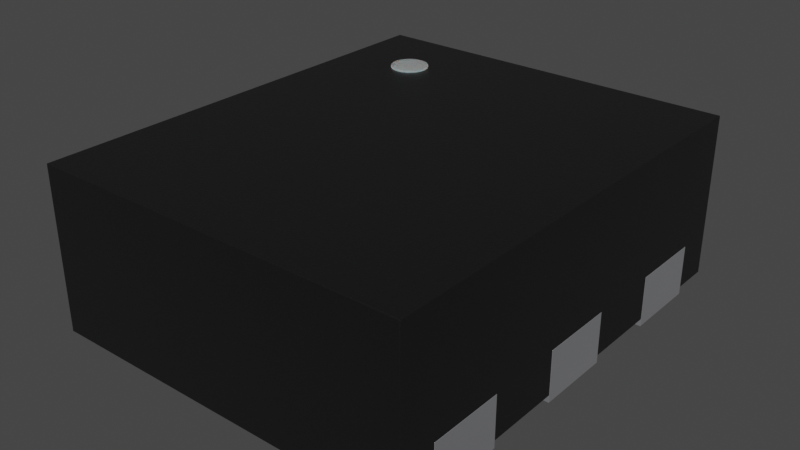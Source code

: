 # Source: WE_DFN1210-6.blend  (saved by Blender 4.1.23; exported with 4.5.12 LTS)
import bpy
from mathutils import Matrix  # noqa: F401  (used for matrix-valued properties, if any)

bpy.ops.wm.read_factory_settings(use_empty=True)
scene = bpy.context.scene
scene.name = 'Scene'

# ---- collections
col_collection = bpy.data.collections.new('Collection'); scene.collection.children.link(col_collection)

# ---- materials (node trees are filled in below, after node groups)
mat_metal_pins = bpy.data.materials.new('metal_pins')
mat_metal_pins.use_transparent_shadow = False
mat_metal_pins.preview_render_type = 'CUBE'
mat_white_markings = bpy.data.materials.new('white_markings')
mat_white_markings.use_transparent_shadow = False
mat_white_markings.preview_render_type = 'FLAT'
mat_plastic_chip = bpy.data.materials.new('plastic_chip')
mat_plastic_chip.use_transparent_shadow = False
mat_plastic_chip.preview_render_type = 'CUBE'

# ---- material node trees
mat_metal_pins.use_nodes = True; mat_metal_pins.node_tree.nodes.clear()
_N = mat_metal_pins.node_tree.nodes; _L = mat_metal_pins.node_tree.links
n0 = _N.new('ShaderNodeMapping'); n0.name = 'Mapping'; n0.location = (-1447, -91)
n0.inputs[3].default_value = (4.8, 1.2, 1.1)
n1 = _N.new('ShaderNodeBsdfPrincipled'); n1.name = 'Principled BSDF'; n1.location = (-560, 254)
n1.distribution = 'GGX'
n1.subsurface_method = 'BURLEY'
n1.inputs[1].default_value = 0.7818
n1.inputs[2].default_value = 0.2886
n1.inputs[3].default_value = 1.45
n1.inputs[13].default_value = 0.0
n1.inputs[27].default_value = (0.0, 0.0, 0.0, 1.0)
n1.inputs[28].default_value = 1.0
n2 = _N.new('ShaderNodeOutputMaterial'); n2.name = 'Material Output.002'; n2.location = (-205, 253)
n2.width = 213
n3 = _N.new('ShaderNodeTexNoise'); n3.name = 'Noise Texture.002'; n3.location = (-1228, -73)
n3.inputs[2].default_value = 0.1
n3.inputs[3].default_value = 7.0
n3.inputs[4].default_value = 0.6
n3.inputs[8].default_value = 0.4
n4 = _N.new('ShaderNodeTexCoord'); n4.name = 'Texture Coordinate'; n4.location = (-1636, -116)
n5 = _N.new('ShaderNodeMix'); n5.name = 'Mix.001'; n5.location = (-921, 45)
n5.data_type = 'RGBA'
n5.inputs[6].default_value = (0.9398, 0.9547, 1.0, 1.0)
n5.inputs[7].default_value = (0.13, 0.1259, 0.1359, 1.0)
n6 = _N.new('ShaderNodeBump'); n6.name = 'Bump.001'; n6.location = (-1001, -227)
n6.inputs[0].default_value = 0.05
n6.inputs[1].default_value = 0.01
n6.inputs[2].default_value = 1.0
_L.new(n1.outputs[0], n2.inputs[0])
_L.new(n3.outputs[0], n6.inputs[3])
_L.new(n0.outputs[0], n3.inputs[0])
_L.new(n3.outputs[0], n5.inputs[0])
_L.new(n4.outputs[3], n0.inputs[0])
_L.new(n5.outputs[2], n1.inputs[0])
_L.new(n6.outputs[0], n1.inputs[5])
n2.is_active_output = True
mat_white_markings.use_nodes = True; mat_white_markings.node_tree.nodes.clear()
_N = mat_white_markings.node_tree.nodes; _L = mat_white_markings.node_tree.links
n0 = _N.new('ShaderNodeOutputMaterial'); n0.name = 'Material Output'; n0.location = (300, 300)
n1 = _N.new('ShaderNodeBsdfPrincipled'); n1.name = 'Principled BSDF'; n1.location = (-34, 272)
n1.distribution = 'GGX'
n1.subsurface_method = 'BURLEY'
n1.inputs[1].default_value = 0.02
n1.inputs[2].default_value = 0.4636
n1.inputs[3].default_value = 1.4
n1.inputs[8].default_value = 1.0
n1.inputs[10].default_value = 0.3682
n1.inputs[13].default_value = 0.6591
n1.inputs[18].default_value = 0.2318
n1.inputs[20].default_value = 0.6709
n1.inputs[24].default_value = 0.1191
n1.inputs[27].default_value = (0.0, 0.0, 0.0, 1.0)
n1.inputs[28].default_value = 1.0
n2 = _N.new('ShaderNodeMapping'); n2.name = 'Mapping'; n2.location = (-1010, 265)
n2.inputs[3].default_value = (3.0, 1.0, 1.0)
n3 = _N.new('ShaderNodeTexCoord'); n3.name = 'Texture Coordinate'; n3.location = (-1250, 180)
n4 = _N.new('ShaderNodeBump'); n4.name = 'Bump'; n4.location = (-376, -99)
n4.inputs[0].default_value = 0.05
n4.inputs[1].default_value = 1.0
n4.inputs[2].default_value = 1.0
n5 = _N.new('ShaderNodeTexNoise'); n5.name = 'Noise Texture'; n5.location = (-662, 176)
n5.inputs[2].default_value = 88.0
n5.inputs[3].default_value = 10.8
n5.inputs[4].default_value = 0.9167
n5.inputs[8].default_value = 1.6
n6 = _N.new('ShaderNodeValToRGB'); n6.name = 'ColorRamp'; n6.location = (-354, 186)
while len(n6.color_ramp.elements) > 1: n6.color_ramp.elements.remove(n6.color_ramp.elements[-1])
n6.color_ramp.elements[0].position = 0.0; n6.color_ramp.elements[0].color = (0.2596, 0.2596, 0.2596, 1.0)
_e = n6.color_ramp.elements.new(1.0); _e.color = (0.6303, 0.6303, 0.6303, 1.0)
n7 = _N.new('ShaderNodeMix'); n7.name = 'Mix'; n7.location = (-204, 152)
n7.data_type = 'RGBA'
n7.inputs[0].default_value = 0.3682
n7.inputs[7].default_value = (0.2525, 0.2525, 0.2525, 1.0)
_L.new(n5.outputs[0], n6.inputs[0])
_L.new(n1.outputs[0], n0.inputs[0])
_L.new(n3.outputs[2], n2.inputs[0])
_L.new(n2.outputs[0], n5.inputs[0])
_L.new(n5.outputs[0], n4.inputs[3])
_L.new(n4.outputs[0], n1.inputs[5])
_L.new(n6.outputs[0], n7.inputs[6])
_L.new(n7.outputs[2], n1.inputs[0])
n0.is_active_output = True
mat_plastic_chip.use_nodes = True; mat_plastic_chip.node_tree.nodes.clear()
_N = mat_plastic_chip.node_tree.nodes; _L = mat_plastic_chip.node_tree.links
n0 = _N.new('ShaderNodeBsdfPrincipled'); n0.name = 'Principled BSDF'; n0.location = (10, 300)
n0.distribution = 'GGX'
n0.subsurface_method = 'BURLEY'
n0.inputs[0].default_value = (0.009312, 0.009312, 0.009312, 1.0)
n0.inputs[1].default_value = 0.1372
n0.inputs[2].default_value = 0.3706
n0.inputs[3].default_value = 1.45
n0.inputs[27].default_value = (0.0, 0.0, 0.0, 1.0)
n0.inputs[28].default_value = 1.0
n1 = _N.new('ShaderNodeOutputMaterial'); n1.name = 'Material Output'; n1.location = (300, 300)
n2 = _N.new('ShaderNodeTexNoise'); n2.name = 'Noise Texture'; n2.location = (-893, 54)
n2.inputs[2].default_value = 200.0
n2.inputs[3].default_value = 3.6
n2.inputs[4].default_value = 0.8375
n3 = _N.new('ShaderNodeBump'); n3.name = 'Bump'; n3.location = (-604, -53)
n3.inputs[0].default_value = 0.08
n3.inputs[1].default_value = 1.0
n3.inputs[2].default_value = 1.0
_L.new(n0.outputs[0], n1.inputs[0])
_L.new(n2.outputs[0], n3.inputs[3])
_L.new(n3.outputs[0], n0.inputs[5])
n1.is_active_output = True

# ---- world
world_world = bpy.data.worlds.new('World'); scene.world = world_world
world_world.use_nodes = True; world_world.node_tree.nodes.clear()
_N = world_world.node_tree.nodes; _L = world_world.node_tree.links
n0 = _N.new('ShaderNodeOutputWorld'); n0.name = 'World Output'; n0.location = (300, 300)
n1 = _N.new('ShaderNodeBackground'); n1.name = 'Background'; n1.location = (10, 300)
n1.inputs[0].default_value = (0.05088, 0.05088, 0.05088, 1.0)
_L.new(n1.outputs[0], n0.inputs[0])
n0.is_active_output = True
world_world.color = (0.05088, 0.05088, 0.05088)
world_world.use_sun_shadow = False
world_world.sun_shadow_jitter_overblur = 0.0

# ---- meshes
me_shape_9_indexedfaceset_002 = bpy.data.meshes.new('SHAPE_9_IndexedFaceSet.002')
me_shape_9_indexedfaceset_002.from_pydata([(-0.06786, 0.4059, 0.0), (-0.1561, 0.4941, 0.135), (-0.1603, 0.4973, 0.135), (-0.1561, 0.4941, 0.0), (-0.1603, 0.4973, 0.0), (-0.1651, 0.4993, 0.0), (-0.1703, 0.5, 0.0), (-0.062, 0.3917, 0.135), (-0.062, 0.3917, 0.0), (-0.06268, 0.3969, 0.0), (-0.06468, 0.4017, 0.0), (-0.072, 0.3027, 0.0), (-0.062, 0.32, 0.0), (-0.06468, 0.31, 0.0), (-0.072, 0.3027, 0.135), (-0.06468, 0.4017, 0.135), (-0.1651, 0.4993, 0.135), (-0.082, 0.3, 0.0), (-0.5, 0.5, 0.135), (-0.5, 0.5, 0.0), (-0.5, 0.3, 0.0), (0.17, -0.1, 0.135), (0.1527, -0.09, 0.0), (0.16, -0.09732, 0.0), (0.16, 0.09732, 0.135), (0.16, 0.09732, 0.0), (0.1527, 0.09, 0.135), (0.5, -0.1, 0.135), (0.15, -0.08, 0.0), (0.17, -0.1, 0.0), (0.5, -0.1, 0.0), (0.17, 0.1, 0.0), (0.1527, 0.09, 0.0), (0.15, 0.08, 0.0), (0.15, -0.08, 0.135), (0.5, 0.1, 0.0), (-0.17, 0.1, 0.0), (-0.17, -0.1, 0.0), (-0.5, -0.1, 0.0), (-0.5, -0.1, 0.135), (-0.1527, -0.09, 0.135), (-0.16, -0.09732, 0.135), (-0.16, 0.09732, 0.0), (-0.1527, 0.09, 0.0), (-0.1527, -0.09, 0.0), (-0.16, -0.09732, 0.0), (-0.15, 0.08, 0.0), (-0.15, -0.08, 0.0), (-0.5, 0.1, 0.0), (0.17, 0.5, 0.0), (0.16, 0.4973, 0.0), (0.1527, 0.49, 0.0), (0.1527, 0.31, 0.0), (0.16, 0.3027, 0.0), (0.17, 0.3, 0.0), (0.15, 0.48, 0.135), (0.15, 0.48, 0.0), (0.15, 0.32, 0.135), (0.15, 0.32, 0.0), (0.5, 0.5, 0.0), (0.5, 0.5, 0.135), (0.5, 0.3, 0.0), (0.16, -0.4973, 0.0), (0.15, -0.32, 0.135), (0.15, -0.32, 0.0), (0.15, -0.48, 0.0), (0.17, -0.5, 0.0), (0.5, -0.5, 0.0), (0.5, -0.3, 0.0), (0.17, -0.3, 0.0), (0.5, -0.3, 0.135), (0.15, -0.48, 0.135), (0.1527, -0.49, 0.0), (0.16, -0.3027, 0.135), (0.1527, -0.31, 0.0), (0.16, -0.3027, 0.0), (-0.15, -0.32, 0.0), (-0.1527, -0.31, 0.0), (-0.16, -0.3027, 0.0), (-0.16, -0.4973, 0.0), (-0.5, -0.3, 0.0), (-0.17, -0.3, 0.0), (-0.5, -0.5, 0.0), (-0.15, -0.32, 0.135), (-0.16, -0.4973, 0.135), (-0.17, -0.3, 0.135), (-0.17, -0.5, 0.0), (-0.1527, -0.49, 0.0), (-0.15, -0.48, 0.0), (-0.3408, 0.4288, 0.455), (-0.3068, 0.4495, 0.455), (-0.2592, 0.4288, 0.455), (-0.2529, 0.4167, 0.455), (-0.251, 0.3898, 0.455), (-0.3365, 0.3659, 0.455), (-0.3444, 0.377, 0.455), (-0.349, 0.3898, 0.455), (-0.3499, 0.4034, 0.455), (-0.3316, 0.4388, 0.455), (-0.3199, 0.4459, 0.455), (-0.2556, 0.377, 0.455), (-0.2932, 0.4495, 0.455), (-0.3, 0.35, 0.455), (-0.2865, 0.3519, 0.455), (-0.2501, 0.4034, 0.455), (-0.274, 0.3573, 0.455), (-0.2635, 0.3659, 0.455), (0.5, 0.3, 0.135), (-0.082, 0.3, 0.135), (-0.06468, 0.31, 0.135), (-0.06268, 0.3969, 0.135), (-0.06786, 0.4059, 0.135), (-0.1703, 0.5, 0.135), (-0.062, 0.32, 0.135), (-0.5, 0.3, 0.135), (-0.15, -0.48, 0.135), (-0.16, -0.3027, 0.135), (-0.5, -0.3, 0.135), (-0.5, -0.5, 0.135), (0.15, 0.08, 0.135), (0.5, 0.1, 0.135), (-0.2684, 0.4388, 0.405), (0.1527, 0.31, 0.135), (0.16, 0.4973, 0.135), (0.1527, 0.49, 0.135), (-0.2592, 0.4288, 0.405), (-0.2529, 0.4167, 0.405), (-0.2501, 0.4034, 0.405), (-0.3444, 0.377, 0.405), (0.17, 0.3, 0.135), (-0.349, 0.3898, 0.405), (-0.15, -0.08, 0.135), (-0.5, 0.1, 0.135), (0.5, -0.5, 0.135), (0.17, -0.5, 0.135), (-0.3135, 0.3519, 0.405), (0.17, -0.3, 0.135), (-0.3, 0.35, 0.405), (-0.3365, 0.3659, 0.405), (-0.17, -0.1, 0.135), (-0.326, 0.3573, 0.405), (-0.3471, 0.4167, 0.405), (-0.3499, 0.4034, 0.405), (-0.3316, 0.4388, 0.405), (-0.3408, 0.4288, 0.405), (0.16, -0.4973, 0.135), (0.1527, -0.49, 0.135), (0.1527, -0.31, 0.135), (0.1527, -0.09, 0.135), (0.16, -0.09732, 0.135), (-0.3199, 0.4459, 0.405), (-0.3068, 0.4495, 0.405), (-0.2801, 0.4459, 0.405), (0.17, 0.1, 0.135), (-0.2932, 0.4495, 0.405), (-0.251, 0.3898, 0.405), (0.17, 0.5, 0.135), (-0.2865, 0.3519, 0.405), (0.16, 0.3027, 0.135), (-0.1527, -0.31, 0.135), (-0.274, 0.3573, 0.405), (-0.17, -0.5, 0.135), (-0.1527, -0.49, 0.135), (-0.2635, 0.3659, 0.405), (-0.17, 0.1, 0.135), (-0.16, 0.09732, 0.135), (-0.1527, 0.09, 0.135), (-0.15, 0.08, 0.135), (-0.2556, 0.377, 0.405), (-0.2684, 0.4388, 0.455), (-0.2801, 0.4459, 0.455), (-0.3471, 0.4167, 0.455), (-0.326, 0.3573, 0.455), (-0.3135, 0.3519, 0.455), (-0.1561, 0.4941, 0.135), (-0.1603, 0.4973, 0.135), (-0.062, 0.3917, 0.135), (-0.072, 0.3027, 0.135), (-0.06468, 0.4017, 0.135), (-0.1651, 0.4993, 0.135), (-0.5, 0.5, 0.135), (0.17, -0.1, 0.135), (0.16, 0.09732, 0.135), (0.1527, 0.09, 0.135), (0.5, -0.1, 0.135), (0.15, -0.08, 0.135), (-0.5, -0.1, 0.135), (-0.1527, -0.09, 0.135), (-0.16, -0.09732, 0.135), (0.15, 0.48, 0.135), (0.15, 0.32, 0.135), (0.5, 0.5, 0.135), (0.15, -0.32, 0.135), (0.5, -0.3, 0.135), (0.15, -0.48, 0.135), (0.16, -0.3027, 0.135), (-0.15, -0.32, 0.135), (-0.16, -0.4973, 0.135), (-0.17, -0.3, 0.135), (-0.1561, 0.4941, 0.02), (-0.1603, 0.4973, 0.02), (-0.1651, 0.4993, 0.02), (-0.1703, 0.5, 0.02), (-0.06786, 0.4059, 0.02), (-0.06268, 0.3969, 0.02), (-0.06468, 0.4017, 0.02), (-0.082, 0.3, 0.02), (-0.072, 0.3027, 0.02), (-0.06468, 0.31, 0.02), (-0.17, 0.1, 0.02), (-0.1527, 0.09, 0.02), (-0.15, -0.08, 0.02), (-0.1527, -0.09, 0.02), (-0.5, -0.1, 0.02), (-0.5, -0.3, 0.02), (-0.17, -0.3, 0.02), (-0.1527, -0.31, 0.02), (-0.16, -0.3027, 0.02), (-0.15, -0.48, 0.02), (-0.17, -0.5, 0.02), (-0.16, -0.4973, 0.02), (0.5, -0.6, 0.02), (0.5, -0.5, 0.02), (0.16, -0.4973, 0.02), (0.15, -0.32, 0.02), (0.16, -0.3027, 0.02), (0.1527, -0.31, 0.02), (0.5, -0.3, 0.02), (0.1527, -0.09, 0.02), (0.16, -0.09732, 0.02), (0.16, 0.09732, 0.02), (0.5, 0.1, 0.02), (0.1527, 0.31, 0.02), (0.15, 0.48, 0.02), (0.5, -0.1, 0.02), (0.5, -0.6, 0.45), (0.5, 0.6, 0.02), (0.5, 0.5, 0.02), (0.5, 0.3, 0.135), (-0.5, -0.6, 0.45), (-0.5, 0.5, 0.02), (-0.5, 0.6, 0.02), (-0.5, -0.6, 0.02), (-0.5, 0.1, 0.02), (-0.5, 0.3, 0.02), (-0.5, 0.6, 0.45), (-0.082, 0.3, 0.135), (-0.06468, 0.31, 0.135), (-0.06268, 0.3969, 0.135), (-0.06786, 0.4059, 0.135), (-0.1703, 0.5, 0.135), (-0.062, 0.32, 0.135), (-0.5, 0.3, 0.135), (-0.15, -0.48, 0.135), (-0.16, -0.3027, 0.135), (-0.5, -0.3, 0.135), (-0.15, -0.32, 0.02), (-0.5, -0.5, 0.02), (-0.5, -0.5, 0.135), (0.15, -0.08, 0.02), (0.15, 0.08, 0.135), (0.5, 0.1, 0.135), (0.17, -0.1, 0.02), (0.1527, 0.31, 0.135), (0.16, 0.4973, 0.135), (0.1527, 0.49, 0.135), (0.15, 0.32, 0.02), (0.17, 0.5, 0.02), (0.5, 0.3, 0.02), (0.17, 0.3, 0.02), (0.17, 0.3, 0.135), (-0.15, 0.08, 0.02), (-0.15, -0.08, 0.135), (-0.5, 0.1, 0.135), (0.5, -0.5, 0.135), (0.17, -0.5, 0.135), (0.17, -0.3, 0.02), (0.17, -0.3, 0.135), (-0.17, -0.1, 0.02), (-0.16, -0.09732, 0.02), (-0.17, -0.1, 0.135), (-0.062, 0.3917, 0.02), (-0.062, 0.32, 0.02), (0.15, -0.48, 0.02), (0.1527, -0.49, 0.02), (0.17, -0.5, 0.02), (0.16, -0.4973, 0.135), (0.1527, -0.49, 0.135), (0.1527, -0.31, 0.135), (0.1527, -0.09, 0.135), (0.16, -0.09732, 0.135), (0.17, 0.1, 0.02), (0.1527, 0.09, 0.02), (0.15, 0.08, 0.02), (0.17, 0.1, 0.135), (0.16, 0.4973, 0.02), (0.1527, 0.49, 0.02), (0.17, 0.5, 0.135), (0.16, 0.3027, 0.02), (0.16, 0.3027, 0.135), (-0.1527, -0.31, 0.135), (-0.1527, -0.49, 0.02), (-0.17, -0.5, 0.135), (-0.1527, -0.49, 0.135), (-0.16, 0.09732, 0.02), (-0.17, 0.1, 0.135), (-0.16, 0.09732, 0.135), (-0.1527, 0.09, 0.135), (-0.15, 0.08, 0.135), (0.5, 0.6, 0.45)], [], [(5, 6, 112, 16), (23, 29, 21, 149), (110, 7, 8, 9), (148, 34, 28, 22), (9, 10, 15, 110), (10, 0, 111, 15), (14, 108, 17, 11), (11, 13, 109, 14), (13, 12, 113, 109), (8, 7, 113, 12), (101, 170, 152, 154), (31, 35, 30, 29, 23, 22, 28, 33, 32, 25), (103, 102, 137, 157), (27, 120, 153, 24, 26, 119, 34, 148, 149, 21), (108, 114, 20, 17), (6, 19, 18, 112), (114, 18, 19, 20), (24, 153, 31, 25), (22, 23, 149, 148), (25, 32, 26, 24), (32, 33, 119, 26), (166, 167, 46, 43), (39, 139, 41, 40, 131, 167, 166, 165, 164, 132), (33, 28, 34, 119), (37, 38, 48, 36, 42, 43, 46, 47, 44, 45), (65, 71, 63, 64), (153, 120, 35, 31), (120, 27, 30, 35), (29, 30, 27, 21), (42, 36, 164, 165), (43, 42, 165, 166), (45, 44, 40, 41), (41, 139, 37, 45), (37, 139, 39, 38), (44, 47, 131, 40), (50, 51, 124, 123), (38, 39, 132, 48), (107, 60, 156, 123, 124, 55, 57, 122, 158, 129), (49, 59, 61, 54, 53, 52, 58, 56, 51, 50), (131, 47, 46, 167), (164, 36, 48, 132), (123, 156, 49, 50), (51, 56, 55, 124), (122, 57, 58, 52), (52, 53, 158, 122), (72, 62, 145, 146), (170, 169, 121, 152), (53, 54, 129, 158), (134, 133, 70, 136, 73, 147, 63, 71, 146, 145), (68, 67, 66, 62, 72, 65, 64, 74, 75, 69), (57, 55, 56, 58), (156, 60, 59, 49), (60, 107, 61, 59), (61, 107, 129, 54), (85, 117, 118, 161, 84, 162, 115, 83, 159, 116), (80, 81, 78, 77, 76, 88, 87, 79, 86, 82), (67, 133, 134, 66), (133, 67, 68, 70), (68, 69, 136, 70), (146, 71, 65, 72), (62, 66, 134, 145), (74, 64, 63, 147), (95, 96, 130, 128), (73, 136, 69, 75), (75, 74, 147, 73), (77, 78, 116, 159), (159, 83, 76, 77), (89, 98, 143, 144), (79, 87, 162, 84), (96, 97, 142, 130), (78, 81, 85, 116), (84, 161, 86, 79), (87, 88, 115, 162), (100, 106, 163, 168), (80, 117, 85, 81), (118, 117, 80, 82), (161, 118, 82, 86), (88, 76, 83, 115), (6, 5, 4, 3, 0, 10, 9, 8, 12, 13, 11, 17, 20, 19), (2, 1, 3, 4), (4, 5, 16, 2), (235, 239, 242, 221), (91, 92, 126, 125), (97, 171, 141, 142), (102, 103, 105, 106, 100, 93, 104, 92, 91, 169, 170, 101, 90, 99, 98, 89, 171, 97, 96, 95, 94, 172, 173), (234, 184, 261, 231, 268, 238, 191, 237, 236, 309, 235, 221, 222, 274, 193, 227), (169, 91, 125, 121), (98, 99, 150, 143), (137, 135, 140, 138, 128, 130, 142, 141, 144, 143, 150, 151, 154, 152, 121, 125, 126, 127, 155, 168, 163, 160, 157), (106, 105, 160, 163), (105, 103, 157, 160), (171, 89, 144, 141), (102, 173, 135, 137), (104, 93, 155, 127), (172, 94, 138, 140), (268, 269, 270, 238), (93, 100, 168, 155), (173, 172, 140, 135), (94, 95, 128, 138), (214, 255, 258, 257, 242, 239, 245, 241, 240, 180, 252, 244, 243, 273, 186, 213), (245, 309, 236, 241), (99, 90, 151, 150), (281, 282, 251, 176), (112, 18, 114, 108, 14, 109, 113, 7, 110, 15, 111, 1, 2, 16), (250, 202, 201, 179), (92, 104, 127, 126), (196, 253, 303, 197, 302, 258, 255, 198, 254, 300), (246, 206, 244, 252), (202, 250, 180, 240), (199, 203, 249, 174), (218, 253, 196, 256), (286, 287, 194, 192, 288, 195, 277, 193, 274, 275), (302, 219, 257, 258), (214, 215, 198, 255), (185, 259, 293, 260), (231, 261, 294, 291), (184, 234, 262, 181), (190, 266, 233, 189), (237, 191, 297, 267), (243, 209, 305, 273), (271, 211, 272, 308), (286, 223, 284, 287), (186, 280, 278, 213), (278, 279, 212, 211, 271, 210, 304, 209, 243, 244, 206, 207, 208, 282, 281, 204, 205, 203, 199, 200, 201, 202, 240, 241, 236, 237, 267, 295, 296, 233, 266, 232, 298, 269, 268, 231, 291, 230, 292, 293, 259, 228, 229, 262, 234, 227, 276, 225, 226, 224, 283, 284, 223, 285, 222, 221, 242, 257, 219, 220, 301, 218, 256, 216, 217, 215, 214, 213), (264, 297, 191, 238, 270, 299, 263, 190, 189, 265), (192, 194, 283, 224), (275, 274, 222, 285), (277, 276, 227, 193), (272, 211, 212, 187), (175, 200, 199, 174), (188, 279, 278, 280), (187, 212, 279, 188), (179, 201, 200, 175), (249, 203, 205, 178), (90, 101, 154, 151), (178, 205, 204, 248), (251, 282, 208, 247), (248, 204, 281, 176), (247, 208, 207, 177), (275, 285, 223, 286), (177, 207, 206, 246), (305, 209, 304, 306), (287, 284, 283, 194), (192, 224, 226, 288), (181, 262, 229, 290), (195, 225, 276, 277), (288, 226, 225, 195), (290, 229, 228, 289), (260, 293, 292, 183), (289, 228, 259, 185), (183, 292, 230, 182), (189, 233, 296, 265), (182, 230, 291, 294), (265, 296, 295, 264), (270, 269, 298, 299), (264, 295, 267, 297), (299, 298, 232, 263), (198, 215, 217, 254), (263, 232, 266, 190), (254, 217, 216, 300), (253, 218, 301, 303), (300, 216, 256, 196), (303, 301, 220, 197), (306, 304, 210, 307), (197, 220, 219, 302), (3, 1, 111, 0), (307, 210, 271, 308), (187, 188, 280, 186, 273, 305, 306, 307, 308, 272), (289, 185, 260, 183, 182, 294, 261, 184, 181, 290), (174, 249, 178, 248, 176, 251, 247, 177, 246, 252, 180, 250, 179, 175), (235, 309, 245, 239)])
me_shape_9_indexedfaceset_002.polygons.foreach_set('use_smooth', [True] * 171)
me_shape_9_indexedfaceset_002.polygons.foreach_set('material_index', [0, 0, 0, 0, 0, 0, 0, 0, 0, 0, 1, 0, 1, 0, 0, 0, 0, 0, 0, 0, 0, 0, 0, 0, 0, 0, 0, 0, 0, 0, 0, 0, 0, 0, 0, 0, 0, 0, 0, 0, 0, 0, 0, 0, 0, 0, 1, 0, 0, 0, 0, 0, 0, 0, 0, 0, 0, 0, 0, 0, 0, 0, 1, 0, 0, 0, 0, 1, 0, 1, 0, 0, 0, 1, 0, 0, 0, 0, 0, 0, 0, 2, 1, 1, 1, 2, 1, 1, 1, 1, 1, 1, 1, 1, 1, 2, 1, 1, 1, 2, 2, 1, 2, 0, 2, 1, 2, 2, 2, 2, 2, 2, 2, 2, 2, 2, 2, 2, 2, 2, 2, 2, 2, 2, 2, 2, 2, 2, 2, 2, 2, 2, 2, 2, 1, 2, 2, 2, 2, 2, 2, 2, 2, 2, 2, 2, 2, 2, 2, 2, 2, 2, 2, 2, 2, 2, 2, 2, 2, 2, 2, 2, 2, 2, 2, 0, 2, 2, 2, 2, 2])
_k = set([(0, 3), (0, 10), (1, 2), (1, 111), (2, 16), (3, 4), (4, 5), (5, 6), (6, 19), (7, 110), (7, 113), (8, 9), (8, 12), (9, 10), (11, 13), (11, 17), (12, 13), (14, 108), (14, 109), (15, 110), (15, 111), (16, 112), (17, 20), (18, 19), (18, 112), (18, 114), (19, 20), (20, 114), (21, 27), (21, 149), (22, 23), (22, 28), (23, 29), (24, 26), (24, 153), (25, 31), (25, 32), (26, 119), (27, 30), (27, 120), (28, 33), (29, 30), (30, 35), (31, 35), (32, 33), (34, 119), (34, 148), (35, 120), (36, 42), (36, 48), (37, 38), (37, 45), (38, 39), (38, 48), (39, 132), (39, 139), (40, 41), (40, 131), (41, 139), (42, 43), (43, 46), (44, 45), (44, 47), (46, 47), (48, 132), (49, 50), (49, 59), (50, 51), (51, 56), (52, 53), (52, 58), (53, 54), (54, 61), (55, 57), (55, 124), (56, 58), (57, 122), (59, 60), (59, 61), (60, 107), (60, 156), (61, 107), (62, 66), (62, 72), (63, 71), (63, 147), (64, 65), (64, 74), (65, 72), (66, 67), (67, 68), (67, 133), (68, 69), (68, 70), (69, 75), (70, 133), (70, 136), (71, 146), (73, 136), (73, 147), (74, 75), (76, 77), (76, 88), (77, 78), (78, 81), (79, 86), (79, 87), (80, 81), (80, 82), (80, 117), (82, 86), (82, 118), (83, 115), (83, 159), (84, 161), (84, 162), (85, 116), (85, 117), (87, 88), (89, 98), (89, 171), (90, 99), (90, 101), (91, 92), (91, 169), (92, 104), (93, 100), (93, 104), (94, 95), (94, 172), (95, 96), (96, 97), (97, 171), (98, 99), (100, 106), (101, 170), (102, 103), (102, 173), (103, 105), (105, 106), (107, 129), (108, 114), (109, 113), (115, 162), (116, 159), (117, 118), (118, 161), (120, 153), (121, 125), (121, 152), (122, 158), (123, 124), (123, 156), (125, 126), (126, 127), (127, 155), (128, 130), (128, 138), (129, 158), (130, 142), (131, 167), (132, 164), (133, 134), (134, 145), (135, 137), (135, 140), (137, 157), (138, 140), (141, 142), (141, 144), (143, 144), (143, 150), (145, 146), (148, 149), (150, 151), (151, 154), (152, 154), (155, 168), (157, 160), (160, 163), (163, 168), (164, 165), (165, 166), (166, 167), (169, 170), (172, 173), (174, 175), (174, 249), (175, 179), (176, 248), (176, 251), (177, 246), (177, 247), (178, 248), (178, 249), (179, 250), (180, 240), (180, 250), (180, 252), (181, 184), (181, 290), (182, 183), (182, 294), (183, 260), (184, 234), (184, 261), (185, 260), (185, 289), (186, 213), (186, 273), (186, 280), (187, 188), (187, 272), (188, 280), (189, 190), (189, 265), (190, 263), (191, 237), (191, 238), (191, 297), (192, 194), (192, 288), (193, 227), (193, 274), (193, 277), (194, 287), (195, 277), (195, 288), (196, 253), (196, 300), (197, 302), (197, 303), (198, 254), (198, 255), (199, 200), (199, 203), (200, 201), (201, 202), (202, 240), (203, 205), (204, 205), (204, 281), (206, 207), (206, 244), (207, 208), (208, 282), (209, 243), (209, 304), (210, 271), (210, 304), (211, 212), (211, 271), (212, 279), (213, 214), (213, 278), (214, 215), (214, 255), (215, 217), (216, 217), (216, 256), (218, 256), (218, 301), (219, 220), (219, 257), (220, 301), (221, 222), (221, 235), (221, 242), (222, 274), (222, 285), (223, 284), (223, 285), (224, 226), (224, 283), (225, 226), (225, 276), (227, 234), (227, 276), (228, 229), (228, 259), (229, 262), (230, 291), (230, 292), (231, 261), (231, 268), (231, 291), (232, 266), (232, 298), (233, 266), (233, 296), (234, 262), (235, 239), (235, 309), (236, 237), (236, 241), (236, 309), (237, 267), (238, 268), (238, 270), (239, 242), (239, 245), (240, 241), (241, 245), (242, 257), (243, 244), (243, 273), (244, 252), (245, 309), (246, 252), (247, 251), (253, 303), (254, 300), (255, 258), (257, 258), (258, 302), (259, 293), (261, 294), (263, 299), (264, 265), (264, 297), (267, 295), (268, 269), (269, 298), (270, 299), (272, 308), (273, 305), (274, 275), (275, 286), (278, 279), (281, 282), (283, 284), (286, 287), (289, 290), (292, 293), (295, 296), (305, 306), (306, 307), (307, 308)])
me_shape_9_indexedfaceset_002.attributes.new('sharp_edge', 'BOOLEAN', 'EDGE').data.foreach_set('value', [ (min(e.vertices), max(e.vertices)) in _k for e in me_shape_9_indexedfaceset_002.edges])
_uv = me_shape_9_indexedfaceset_002.uv_layers.new(name='UVMap')
_uv.uv.foreach_set('vector', [0.3972, 0.391, 0.3929, 0.391, 0.3929, 0.5035, 0.3972, 0.5035, 0.6681, 0.391, 0.6764, 0.391, 0.6764, 0.5035, 0.6681, 0.5035, 0.2339, 0.5035, 0.2382, 0.5035, 0.2382, 0.391, 0.2339, 0.391, 0.6397, 0.5035, 0.6313, 0.5035, 0.6313, 0.391, 0.6397, 0.391, 0.2339, 0.391, 0.2299, 0.391, 0.2299, 0.5035, 0.2339, 0.5035, 0.2299, 0.391, 0.2264, 0.391, 0.2264, 0.5035, 0.2299, 0.5035, 0.4748, 0.5035, 0.4664, 0.5035, 0.4664, 0.391, 0.4748, 0.391, 0.4748, 0.391, 0.4809, 0.391, 0.4809, 0.5035, 0.4748, 0.5035, 0.3063, 0.391, 0.298, 0.391, 0.298, 0.5035, 0.3063, 0.5035, 0.2382, 0.391, 0.2382, 0.5035, 0.298, 0.5035, 0.298, 0.391, 0.2905, 0.7702, 0.3014, 0.7702, 0.3014, 0.7285, 0.2905, 0.7285, 0.4813, 0.6764, 0.4813, 0.9514, 0.648, 0.9514, 0.648, 0.6764, 0.6458, 0.6681, 0.6397, 0.662, 0.6313, 0.6598, 0.498, 0.6598, 0.4897, 0.662, 0.4836, 0.6681, 0.296, 0.7702, 0.2848, 0.7702, 0.2848, 0.7285, 0.296, 0.7285, 0.648, 0.9514, 0.4813, 0.9514, 0.4813, 0.6764, 0.4836, 0.6681, 0.4897, 0.662, 0.498, 0.6598, 0.6313, 0.6598, 0.6397, 0.662, 0.6458, 0.6681, 0.648, 0.6764, 0.4664, 0.5035, 0.1181, 0.5035, 0.1181, 0.391, 0.4664, 0.391, 0.3929, 0.391, 0.1181, 0.391, 0.1181, 0.5035, 0.3929, 0.5035, 0.3147, 0.5035, 0.148, 0.5035, 0.148, 0.391, 0.3147, 0.391, 0.6681, 0.5035, 0.6764, 0.5035, 0.6764, 0.391, 0.6681, 0.391, 0.6397, 0.391, 0.6458, 0.391, 0.6458, 0.5035, 0.6397, 0.5035, 0.4836, 0.391, 0.4897, 0.391, 0.4897, 0.5035, 0.4836, 0.5035, 0.4897, 0.391, 0.498, 0.391, 0.498, 0.5035, 0.4897, 0.5035, 0.4897, 0.5035, 0.498, 0.5035, 0.498, 0.391, 0.4897, 0.391, 0.648, 0.1181, 0.648, 0.3931, 0.6458, 0.4014, 0.6397, 0.4075, 0.6313, 0.4098, 0.498, 0.4098, 0.4897, 0.4075, 0.4836, 0.4014, 0.4813, 0.3931, 0.4813, 0.1181, 0.498, 0.391, 0.6313, 0.391, 0.6313, 0.5035, 0.498, 0.5035, 0.648, 0.3931, 0.648, 0.1181, 0.4813, 0.1181, 0.4813, 0.3931, 0.4836, 0.4014, 0.4897, 0.4075, 0.498, 0.4098, 0.6313, 0.4098, 0.6397, 0.4075, 0.6458, 0.4014, 0.9647, 0.391, 0.9647, 0.5035, 0.8313, 0.5035, 0.8313, 0.391, 0.6764, 0.5035, 0.9514, 0.5035, 0.9514, 0.391, 0.6764, 0.391, 0.4813, 0.5035, 0.648, 0.5035, 0.648, 0.391, 0.4813, 0.391, 0.6764, 0.391, 0.9514, 0.391, 0.9514, 0.5035, 0.6764, 0.5035, 0.4014, 0.391, 0.3931, 0.391, 0.3931, 0.5035, 0.4014, 0.5035, 0.4897, 0.391, 0.4836, 0.391, 0.4836, 0.5035, 0.4897, 0.5035, 0.6458, 0.391, 0.6397, 0.391, 0.6397, 0.5035, 0.6458, 0.5035, 0.4014, 0.5035, 0.3931, 0.5035, 0.3931, 0.391, 0.4014, 0.391, 0.3931, 0.391, 0.3931, 0.5035, 0.1181, 0.5035, 0.1181, 0.391, 0.6397, 0.391, 0.6313, 0.391, 0.6313, 0.5035, 0.6397, 0.5035, 0.1502, 0.391, 0.1563, 0.391, 0.1563, 0.5035, 0.1502, 0.5035, 0.648, 0.391, 0.648, 0.5035, 0.4813, 0.5035, 0.4813, 0.391, 0.3147, 0.9514, 0.148, 0.9514, 0.148, 0.6764, 0.1502, 0.6681, 0.1563, 0.662, 0.1647, 0.6598, 0.298, 0.6598, 0.3063, 0.662, 0.3124, 0.6681, 0.3147, 0.6764, 0.148, 0.6764, 0.148, 0.9514, 0.3147, 0.9514, 0.3147, 0.6764, 0.3124, 0.6681, 0.3063, 0.662, 0.298, 0.6598, 0.1647, 0.6598, 0.1563, 0.662, 0.1502, 0.6681, 0.6313, 0.5035, 0.6313, 0.391, 0.498, 0.391, 0.498, 0.5035, 0.3931, 0.5035, 0.3931, 0.391, 0.1181, 0.391, 0.1181, 0.5035, 0.6681, 0.5035, 0.6764, 0.5035, 0.6764, 0.391, 0.6681, 0.391, 0.1563, 0.391, 0.1647, 0.391, 0.1647, 0.5035, 0.1563, 0.5035, 0.3063, 0.5035, 0.298, 0.5035, 0.298, 0.391, 0.3063, 0.391, 0.662, 0.391, 0.6681, 0.391, 0.6681, 0.5035, 0.662, 0.5035, 0.973, 0.391, 0.9791, 0.391, 0.9791, 0.5035, 0.973, 0.5035, 0.3014, 0.7702, 0.3111, 0.7702, 0.3111, 0.7285, 0.3014, 0.7285, 0.6681, 0.391, 0.6764, 0.391, 0.6764, 0.5035, 0.6681, 0.5035, 0.9813, 0.6764, 0.9813, 0.9514, 0.8147, 0.9514, 0.8147, 0.6764, 0.8169, 0.6681, 0.823, 0.662, 0.8313, 0.6598, 0.9647, 0.6598, 0.973, 0.662, 0.9791, 0.6681, 0.8147, 0.9514, 0.9813, 0.9514, 0.9813, 0.6764, 0.9791, 0.6681, 0.973, 0.662, 0.9647, 0.6598, 0.8313, 0.6598, 0.823, 0.662, 0.8169, 0.6681, 0.8147, 0.6764, 0.298, 0.5035, 0.1647, 0.5035, 0.1647, 0.391, 0.298, 0.391, 0.6764, 0.5035, 0.9514, 0.5035, 0.9514, 0.391, 0.6764, 0.391, 0.148, 0.5035, 0.3147, 0.5035, 0.3147, 0.391, 0.148, 0.391, 0.9514, 0.391, 0.9514, 0.5035, 0.6764, 0.5035, 0.6764, 0.391, 0.8147, 0.3931, 0.8147, 0.1181, 0.9813, 0.1181, 0.9813, 0.3931, 0.9791, 0.4014, 0.973, 0.4075, 0.9647, 0.4098, 0.8313, 0.4098, 0.823, 0.4075, 0.8169, 0.4014, 0.8147, 0.1181, 0.8147, 0.3931, 0.8169, 0.4014, 0.823, 0.4075, 0.8313, 0.4098, 0.9647, 0.4098, 0.973, 0.4075, 0.9791, 0.4014, 0.9813, 0.3931, 0.9813, 0.1181, 0.9514, 0.391, 0.9514, 0.5035, 0.6764, 0.5035, 0.6764, 0.391, 0.9813, 0.5035, 0.9813, 0.391, 0.8147, 0.391, 0.8147, 0.5035, 0.9514, 0.391, 0.6764, 0.391, 0.6764, 0.5035, 0.9514, 0.5035, 0.973, 0.5035, 0.9647, 0.5035, 0.9647, 0.391, 0.973, 0.391, 0.6681, 0.391, 0.6764, 0.391, 0.6764, 0.5035, 0.6681, 0.5035, 0.823, 0.391, 0.8313, 0.391, 0.8313, 0.5035, 0.823, 0.5035, 0.2505, 0.7702, 0.2398, 0.7702, 0.2398, 0.7285, 0.2505, 0.7285, 0.6681, 0.5035, 0.6764, 0.5035, 0.6764, 0.391, 0.6681, 0.391, 0.6681, 0.391, 0.662, 0.391, 0.662, 0.5035, 0.6681, 0.5035, 0.4075, 0.391, 0.4014, 0.391, 0.4014, 0.5035, 0.4075, 0.5035, 0.823, 0.5035, 0.8313, 0.5035, 0.8313, 0.391, 0.823, 0.391, 0.2073, 0.7702, 0.199, 0.7702, 0.199, 0.7285, 0.2073, 0.7285, 0.9791, 0.391, 0.973, 0.391, 0.973, 0.5035, 0.9791, 0.5035, 0.2398, 0.7702, 0.2285, 0.7702, 0.2285, 0.7285, 0.2398, 0.7285, 0.4014, 0.391, 0.3931, 0.391, 0.3931, 0.5035, 0.4014, 0.5035, 0.4014, 0.5035, 0.3931, 0.5035, 0.3931, 0.391, 0.4014, 0.391, 0.973, 0.391, 0.9647, 0.391, 0.9647, 0.5035, 0.973, 0.5035, 0.2505, 0.7702, 0.2598, 0.7702, 0.2598, 0.7285, 0.2505, 0.7285, 0.1181, 0.391, 0.1181, 0.5035, 0.3931, 0.5035, 0.3931, 0.391, 0.9813, 0.5035, 0.8147, 0.5035, 0.8147, 0.391, 0.9813, 0.391, 0.3931, 0.5035, 0.1181, 0.5035, 0.1181, 0.391, 0.3931, 0.391, 0.9647, 0.391, 0.8313, 0.391, 0.8313, 0.5035, 0.9647, 0.5035, 0.148, 0.3929, 0.1486, 0.3972, 0.1502, 0.4012, 0.1529, 0.4047, 0.2264, 0.4782, 0.2299, 0.4809, 0.2339, 0.4825, 0.2382, 0.4831, 0.298, 0.4831, 0.3063, 0.4809, 0.3124, 0.4748, 0.3147, 0.4664, 0.3147, 0.1181, 0.148, 0.1181, 0.4012, 0.5035, 0.4047, 0.5035, 0.4047, 0.391, 0.4012, 0.391, 0.4012, 0.391, 0.3972, 0.391, 0.3972, 0.5035, 0.4012, 0.5035, 0.9514, 0.766, 0.1181, 0.766, 0.1181, 0.4077, 0.9514, 0.4077, 0.2073, 0.7702, 0.2174, 0.7702, 0.2174, 0.7285, 0.2073, 0.7285, 0.2285, 0.7702, 0.2174, 0.7702, 0.2174, 0.7285, 0.2285, 0.7285, 0.273, 0.2848, 0.2714, 0.296, 0.2669, 0.3064, 0.2598, 0.3152, 0.2505, 0.3218, 0.2398, 0.3256, 0.2285, 0.3264, 0.2174, 0.324, 0.2073, 0.3188, 0.199, 0.3111, 0.1931, 0.3014, 0.19, 0.2905, 0.19, 0.2791, 0.1931, 0.2682, 0.199, 0.2585, 0.2073, 0.2507, 0.2174, 0.2455, 0.2285, 0.2432, 0.2398, 0.244, 0.2505, 0.2478, 0.2598, 0.2543, 0.2669, 0.2631, 0.2714, 0.2735, 0.648, 0.4077, 0.648, 0.5035, 0.4813, 0.5035, 0.4813, 0.4077, 0.3147, 0.4077, 0.3147, 0.5035, 0.148, 0.5035, 0.148, 0.4077, 0.06466, 0.4077, 0.06466, 0.766, 1.065, 0.766, 1.065, 0.4077, 0.9813, 0.4077, 0.9813, 0.5035, 0.8147, 0.5035, 0.8147, 0.4077, 0.199, 0.7702, 0.2073, 0.7702, 0.2073, 0.7285, 0.199, 0.7285, 0.2585, 0.7702, 0.2682, 0.7702, 0.2682, 0.7285, 0.2585, 0.7285, 0.273, 0.2848, 0.2714, 0.2735, 0.2669, 0.2631, 0.2598, 0.2543, 0.2505, 0.2478, 0.2398, 0.244, 0.2285, 0.2432, 0.2174, 0.2455, 0.2073, 0.2507, 0.199, 0.2585, 0.1931, 0.2682, 0.19, 0.2791, 0.19, 0.2905, 0.1931, 0.3014, 0.199, 0.3111, 0.2073, 0.3188, 0.2174, 0.324, 0.2285, 0.3264, 0.2398, 0.3256, 0.2505, 0.3218, 0.2598, 0.3152, 0.2669, 0.3064, 0.2714, 0.296, 0.3152, 0.7702, 0.3064, 0.7702, 0.3064, 0.7285, 0.3152, 0.7285, 0.3064, 0.7702, 0.296, 0.7702, 0.296, 0.7285, 0.3064, 0.7285, 0.2174, 0.7702, 0.2073, 0.7702, 0.2073, 0.7285, 0.2174, 0.7285, 0.2848, 0.7702, 0.2735, 0.7702, 0.2735, 0.7285, 0.2848, 0.7285, 0.2285, 0.7702, 0.2398, 0.7702, 0.2398, 0.7285, 0.2285, 0.7285, 0.2631, 0.7702, 0.2543, 0.7702, 0.2543, 0.7285, 0.2631, 0.7285, 0.9514, 0.4077, 0.6764, 0.4077, 0.6764, 0.5035, 0.9514, 0.5035, 0.2398, 0.7702, 0.2505, 0.7702, 0.2505, 0.7285, 0.2398, 0.7285, 0.2735, 0.7702, 0.2631, 0.7702, 0.2631, 0.7285, 0.2735, 0.7285, 0.2598, 0.7702, 0.2505, 0.7702, 0.2505, 0.7285, 0.2598, 0.7285, 0.8147, 0.4077, 0.8147, 0.5035, 0.9813, 0.5035, 0.9813, 0.4077, 1.065, 0.4077, 1.065, 0.766, 0.06466, 0.766, 0.06466, 0.4077, 0.148, 0.4077, 0.148, 0.5035, 0.3147, 0.5035, 0.3147, 0.4077, 0.4813, 0.4077, 0.4813, 0.5035, 0.648, 0.5035, 0.648, 0.4077, 0.1181, 0.766, 0.9514, 0.766, 0.9514, 0.4077, 0.1181, 0.4077, 0.2682, 0.7702, 0.2791, 0.7702, 0.2791, 0.7285, 0.2682, 0.7285, 0.2382, 0.4077, 0.298, 0.4077, 0.298, 0.5035, 0.2382, 0.5035, 0.148, 0.3929, 0.148, 0.1181, 0.3147, 0.1181, 0.3147, 0.4664, 0.3124, 0.4748, 0.3063, 0.4809, 0.298, 0.4831, 0.2382, 0.4831, 0.2339, 0.4825, 0.2299, 0.4809, 0.2264, 0.4782, 0.1529, 0.4047, 0.1502, 0.4012, 0.1486, 0.3972, 0.3929, 0.5035, 0.3929, 0.4077, 0.3972, 0.4077, 0.3972, 0.5035, 0.2174, 0.7702, 0.2285, 0.7702, 0.2285, 0.7285, 0.2174, 0.7285, 0.8313, 0.4098, 0.9647, 0.4098, 0.973, 0.4075, 0.9791, 0.4014, 0.9813, 0.3931, 0.9813, 0.1181, 0.8147, 0.1181, 0.8147, 0.3931, 0.8169, 0.4014, 0.823, 0.4075, 0.4664, 0.5035, 0.4664, 0.4077, 0.1181, 0.4077, 0.1181, 0.5035, 0.3929, 0.4077, 0.3929, 0.5035, 0.1181, 0.5035, 0.1181, 0.4077, 0.1529, 0.4077, 0.2264, 0.4077, 0.2264, 0.5035, 0.1529, 0.5035, 0.9647, 0.4077, 0.9647, 0.5035, 0.8313, 0.5035, 0.8313, 0.4077, 0.9791, 0.6681, 0.973, 0.662, 0.9647, 0.6598, 0.8313, 0.6598, 0.823, 0.662, 0.8169, 0.6681, 0.8147, 0.6764, 0.8147, 0.9514, 0.9813, 0.9514, 0.9813, 0.6764, 0.3931, 0.5035, 0.3931, 0.4077, 0.1181, 0.4077, 0.1181, 0.5035, 0.1181, 0.4077, 0.3931, 0.4077, 0.3931, 0.5035, 0.1181, 0.5035, 0.6313, 0.5035, 0.6313, 0.4077, 0.498, 0.4077, 0.498, 0.5035, 0.9514, 0.4077, 0.9514, 0.5035, 0.6764, 0.5035, 0.6764, 0.4077, 0.9514, 0.5035, 0.9514, 0.4077, 0.6764, 0.4077, 0.6764, 0.5035, 0.298, 0.5035, 0.298, 0.4077, 0.1647, 0.4077, 0.1647, 0.5035, 0.9514, 0.4077, 0.9514, 0.5035, 0.6764, 0.5035, 0.6764, 0.4077, 0.1181, 0.4077, 0.3931, 0.4077, 0.3931, 0.5035, 0.1181, 0.5035, 0.498, 0.4077, 0.6313, 0.4077, 0.6313, 0.5035, 0.498, 0.5035, 0.9791, 0.5035, 0.9791, 0.4077, 0.973, 0.4077, 0.973, 0.5035, 0.1181, 0.5035, 0.3931, 0.5035, 0.3931, 0.4077, 0.1181, 0.4077, 0.648, 0.3931, 0.6458, 0.4014, 0.6397, 0.4075, 0.6313, 0.4098, 0.498, 0.4098, 0.4897, 0.4075, 0.4836, 0.4014, 0.4813, 0.3931, 0.4813, 0.1181, 0.3147, 0.1181, 0.3147, 0.4664, 0.3124, 0.4748, 0.3063, 0.4809, 0.298, 0.4831, 0.2382, 0.4831, 0.2339, 0.4825, 0.2299, 0.4809, 0.2264, 0.4782, 0.1529, 0.4047, 0.1502, 0.4012, 0.1486, 0.3972, 0.148, 0.3929, 0.148, 0.1181, 0.06466, 0.1181, 0.06466, 0.9514, 0.148, 0.9514, 0.148, 0.6764, 0.1502, 0.6681, 0.1563, 0.662, 0.1647, 0.6598, 0.298, 0.6598, 0.3063, 0.662, 0.3124, 0.6681, 0.3147, 0.6764, 0.3147, 0.9514, 0.4813, 0.9514, 0.4813, 0.6764, 0.4836, 0.6681, 0.4897, 0.662, 0.498, 0.6598, 0.6313, 0.6598, 0.6397, 0.662, 0.6458, 0.6681, 0.648, 0.6764, 0.648, 0.9514, 0.8147, 0.9514, 0.8147, 0.6764, 0.8169, 0.6681, 0.823, 0.662, 0.8313, 0.6598, 0.9647, 0.6598, 0.973, 0.662, 0.9791, 0.6681, 0.9813, 0.6764, 0.9813, 0.9514, 1.065, 0.9514, 1.065, 0.1181, 0.9813, 0.1181, 0.9813, 0.3931, 0.9791, 0.4014, 0.973, 0.4075, 0.9647, 0.4098, 0.8313, 0.4098, 0.823, 0.4075, 0.8169, 0.4014, 0.8147, 0.3931, 0.8147, 0.1181, 0.648, 0.1181, 0.1502, 0.6681, 0.148, 0.6764, 0.148, 0.9514, 0.3147, 0.9514, 0.3147, 0.6764, 0.3124, 0.6681, 0.3063, 0.662, 0.298, 0.6598, 0.1647, 0.6598, 0.1563, 0.662, 0.8313, 0.5035, 0.9647, 0.5035, 0.9647, 0.4077, 0.8313, 0.4077, 0.6764, 0.5035, 0.9514, 0.5035, 0.9514, 0.4077, 0.6764, 0.4077, 0.6764, 0.5035, 0.6764, 0.4077, 0.9514, 0.4077, 0.9514, 0.5035, 0.6313, 0.5035, 0.6313, 0.4077, 0.6397, 0.4077, 0.6397, 0.5035, 0.4012, 0.5035, 0.4012, 0.4077, 0.4047, 0.4077, 0.4047, 0.5035, 0.4014, 0.5035, 0.4014, 0.4077, 0.3931, 0.4077, 0.3931, 0.5035, 0.6397, 0.5035, 0.6397, 0.4077, 0.6458, 0.4077, 0.6458, 0.5035, 0.3972, 0.5035, 0.3972, 0.4077, 0.4012, 0.4077, 0.4012, 0.5035, 0.2264, 0.5035, 0.2264, 0.4077, 0.2299, 0.4077, 0.2299, 0.5035, 0.2791, 0.7702, 0.2905, 0.7702, 0.2905, 0.7285, 0.2791, 0.7285, 0.2299, 0.5035, 0.2299, 0.4077, 0.2339, 0.4077, 0.2339, 0.5035, 0.298, 0.5035, 0.298, 0.4077, 0.3063, 0.4077, 0.3063, 0.5035, 0.2339, 0.5035, 0.2339, 0.4077, 0.2382, 0.4077, 0.2382, 0.5035, 0.4809, 0.5035, 0.4809, 0.4077, 0.4748, 0.4077, 0.4748, 0.5035, 0.6764, 0.5035, 0.6764, 0.4077, 0.6681, 0.4077, 0.6681, 0.5035, 0.4748, 0.5035, 0.4748, 0.4077, 0.4664, 0.4077, 0.4664, 0.5035, 0.3931, 0.5035, 0.3931, 0.4077, 0.4014, 0.4077, 0.4014, 0.5035, 0.973, 0.5035, 0.973, 0.4077, 0.9647, 0.4077, 0.9647, 0.5035, 0.8313, 0.5035, 0.8313, 0.4077, 0.823, 0.4077, 0.823, 0.5035, 0.6764, 0.5035, 0.6764, 0.4077, 0.6681, 0.4077, 0.6681, 0.5035, 0.6681, 0.5035, 0.6681, 0.4077, 0.6764, 0.4077, 0.6764, 0.5035, 0.662, 0.5035, 0.662, 0.4077, 0.6681, 0.4077, 0.6681, 0.5035, 0.6458, 0.5035, 0.6458, 0.4077, 0.6397, 0.4077, 0.6397, 0.5035, 0.498, 0.5035, 0.498, 0.4077, 0.4897, 0.4077, 0.4897, 0.5035, 0.6397, 0.5035, 0.6397, 0.4077, 0.6313, 0.4077, 0.6313, 0.5035, 0.4897, 0.5035, 0.4897, 0.4077, 0.4836, 0.4077, 0.4836, 0.5035, 0.1647, 0.5035, 0.1647, 0.4077, 0.1563, 0.4077, 0.1563, 0.5035, 0.6681, 0.5035, 0.6681, 0.4077, 0.6764, 0.4077, 0.6764, 0.5035, 0.1563, 0.5035, 0.1563, 0.4077, 0.1502, 0.4077, 0.1502, 0.5035, 0.6764, 0.5035, 0.6764, 0.4077, 0.6681, 0.4077, 0.6681, 0.5035, 0.6681, 0.5035, 0.6681, 0.4077, 0.6764, 0.4077, 0.6764, 0.5035, 0.6681, 0.5035, 0.6681, 0.4077, 0.662, 0.4077, 0.662, 0.5035, 0.3931, 0.5035, 0.3931, 0.4077, 0.4014, 0.4077, 0.4014, 0.5035, 0.3063, 0.5035, 0.3063, 0.4077, 0.298, 0.4077, 0.298, 0.5035, 0.4014, 0.5035, 0.4014, 0.4077, 0.4075, 0.4077, 0.4075, 0.5035, 0.9647, 0.5035, 0.9647, 0.4077, 0.973, 0.4077, 0.973, 0.5035, 0.823, 0.5035, 0.823, 0.4077, 0.8313, 0.4077, 0.8313, 0.5035, 0.973, 0.5035, 0.973, 0.4077, 0.9791, 0.4077, 0.9791, 0.5035, 0.4836, 0.5035, 0.4836, 0.4077, 0.4897, 0.4077, 0.4897, 0.5035, 0.4014, 0.5035, 0.4014, 0.4077, 0.3931, 0.4077, 0.3931, 0.5035, 0.1529, 0.391, 0.1529, 0.5035, 0.2264, 0.5035, 0.2264, 0.391, 0.4897, 0.5035, 0.4897, 0.4077, 0.498, 0.4077, 0.498, 0.5035, 0.6397, 0.4075, 0.6458, 0.4014, 0.648, 0.3931, 0.648, 0.1181, 0.4813, 0.1181, 0.4813, 0.3931, 0.4836, 0.4014, 0.4897, 0.4075, 0.498, 0.4098, 0.6313, 0.4098, 0.6397, 0.662, 0.6313, 0.6598, 0.498, 0.6598, 0.4897, 0.662, 0.4836, 0.6681, 0.4813, 0.6764, 0.4813, 0.9514, 0.648, 0.9514, 0.648, 0.6764, 0.6458, 0.6681, 0.1529, 0.4047, 0.2264, 0.4782, 0.2299, 0.4809, 0.2339, 0.4825, 0.2382, 0.4831, 0.298, 0.4831, 0.3063, 0.4809, 0.3124, 0.4748, 0.3147, 0.4664, 0.3147, 0.1181, 0.148, 0.1181, 0.148, 0.3929, 0.1486, 0.3972, 0.1502, 0.4012, 1.065, 0.9514, 0.06466, 0.9514, 0.06466, 0.1181, 1.065, 0.1181])
me_shape_9_indexedfaceset_002.materials.append(mat_metal_pins)
me_shape_9_indexedfaceset_002.materials.append(mat_white_markings)
me_shape_9_indexedfaceset_002.materials.append(mat_plastic_chip)
me_shape_9_indexedfaceset_002.update()
me_shape_9_indexedfaceset_002.normals_split_custom_set([tuple(v) for v in zip(*[iter([0.2588, 0.9659, 0.0, 0.0654, 0.9979, 0.0, 0.0654, 0.9979, 0.0, 0.2588, 0.9659, 0.0, -0.5, -0.866, 0.0, -0.1305, -0.9914, 0.0, -0.1305, -0.9914, 0.0, -0.5, -0.866, 0.0, 0.9659, 0.2588, 0.0, 0.9979, 0.0654, 0.0, 0.9979, 0.0654, 0.0, 0.9659, 0.2588, 0.0, -0.866, -0.5, 0.0, -0.9914, -0.1305, 0.0, -0.9914, -0.1305, 0.0, -0.866, -0.5, 0.0, 0.9659, 0.2588, 0.0, 0.866, 0.5, 0.0, 0.866, 0.5, 0.0, 0.9659, 0.2588, 0.0, 0.866, 0.5, 0.0, 0.7518, 0.6593, 0.0, 0.7518, 0.6593, 0.0, 0.866, 0.5, 0.0, 0.5, -0.866, 0.0, 0.1305, -0.9914, 0.0, 0.1305, -0.9914, 0.0, 0.5, -0.866, 0.0, 0.5, -0.866, 0.0, 0.866, -0.5, 0.0, 0.866, -0.5, 0.0, 0.5, -0.866, 0.0, 0.866, -0.5, 0.0, 0.9914, -0.1305, 0.0, 0.9914, -0.1305, 0.0, 0.866, -0.5, 0.0, 0.9979, 0.0654, 0.0, 0.9979, 0.0654, 0.0, 0.9914, -0.1305, 0.0, 0.9914, -0.1305, 0.0, 0.1362, 0.9907, 6.904e-07, 0.3984, 0.9172, 3.452e-07, 0.3984, 0.9172, 3.452e-07, 0.1362, 0.9907, 6.904e-07, 0.0, 0.0, -1.0, 0.0, 0.0, -1.0, 0.0, 0.0, -1.0, 0.0, 0.0, -1.0, 0.0, 0.0, -1.0, 0.0, 0.0, -1.0, 0.0, 0.0, -1.0, 0.0, 0.0, -1.0, 0.0, 0.0, -1.0, 0.0, 0.0, -1.0, 0.2698, -0.9629, -6.904e-07, 0.0, -1.0, -6.904e-07, 0.0, -1.0, -6.904e-07, 0.2698, -0.9629, -6.904e-07, 1.918e-08, 0.0, 1.0, 1.918e-08, 0.0, 1.0, 1.918e-08, 0.0, 1.0, 1.918e-08, 0.0, 1.0, 1.918e-08, 0.0, 1.0, 1.918e-08, 0.0, 1.0, 1.918e-08, 0.0, 1.0, 1.918e-08, 0.0, 1.0, 1.918e-08, 0.0, 1.0, 1.918e-08, 0.0, 1.0, 0.1305, -0.9914, 0.0, -7.13e-08, -1.0, 0.0, -7.13e-08, -1.0, 0.0, 0.1305, -0.9914, 0.0, 0.0654, 0.9979, 0.0, 9.039e-08, 1.0, 0.0, 9.039e-08, 1.0, 0.0, 0.0654, 0.9979, 0.0, -1.0, 0.0, 0.0, -1.0, 0.0, 0.0, -1.0, 0.0, 0.0, -1.0, 0.0, 0.0, -0.5, 0.866, 0.0, -0.1305, 0.9914, 0.0, -0.1305, 0.9914, 0.0, -0.5, 0.866, 0.0, -0.866, -0.5, 0.0, -0.5, -0.866, 0.0, -0.5, -0.866, 0.0, -0.866, -0.5, 0.0, -0.5, 0.866, 0.0, -0.866, 0.5, 0.0, -0.866, 0.5, 0.0, -0.5, 0.866, 0.0, -0.866, 0.5, 0.0, -0.9914, 0.1305, 0.0, -0.9914, 0.1305, 0.0, -0.866, 0.5, 0.0, 0.866, 0.5, 0.0, 0.9914, 0.1305, 0.0, 0.9914, 0.1305, 0.0, 0.866, 0.5, 0.0, -2.132e-08, 0.0, 1.0, -2.132e-08, 0.0, 1.0, -2.132e-08, 0.0, 1.0, -2.132e-08, 0.0, 1.0, -2.132e-08, 0.0, 1.0, -2.132e-08, 0.0, 1.0, -2.132e-08, 0.0, 1.0, -2.132e-08, 0.0, 1.0, -2.132e-08, 0.0, 1.0, -2.132e-08, 0.0, 1.0, -0.9914, 0.1305, 0.0, -0.9914, -0.1305, 0.0, -0.9914, -0.1305, 0.0, -0.9914, 0.1305, 0.0, 0.0, 0.0, -1.0, 0.0, 0.0, -1.0, 0.0, 0.0, -1.0, 0.0, 0.0, -1.0, 0.0, 0.0, -1.0, 0.0, 0.0, -1.0, 0.0, 0.0, -1.0, 0.0, 0.0, -1.0, 0.0, 0.0, -1.0, 0.0, 0.0, -1.0, -0.9914, -0.1305, 0.0, -0.9914, -0.1305, 0.0, -0.9914, 0.1305, 0.0, -0.9914, 0.1305, 0.0, -0.1305, 0.9914, 0.0, 4.516e-08, 1.0, 0.0, 4.516e-08, 1.0, 0.0, -0.1305, 0.9914, 0.0, 1.0, 0.0, 0.0, 1.0, 0.0, 0.0, 1.0, 0.0, 0.0, 1.0, 0.0, 0.0, -0.1305, -0.9914, 0.0, -4.516e-08, -1.0, 0.0, -4.516e-08, -1.0, 0.0, -0.1305, -0.9914, 0.0, 0.5, 0.866, 0.0, 0.1305, 0.9914, 0.0, 0.1305, 0.9914, 0.0, 0.5, 0.866, 0.0, 0.866, 0.5, 0.0, 0.5, 0.866, 0.0, 0.5, 0.866, 0.0, 0.866, 0.5, 0.0, 0.5, -0.866, 0.0, 0.866, -0.5, 0.0, 0.866, -0.5, 0.0, 0.5, -0.866, 0.0, 0.5, -0.866, 0.0, 0.1305, -0.9914, 0.0, 0.1305, -0.9914, 0.0, 0.5, -0.866, 0.0, 0.1305, -0.9914, 0.0, 0.1305, -0.9914, 0.0, -4.516e-08, -1.0, 0.0, -4.516e-08, -1.0, 0.0, 0.866, -0.5, 0.0, 0.9914, -0.1305, 0.0, 0.9914, -0.1305, 0.0, 0.866, -0.5, 0.0, -0.5, 0.866, 0.0, -0.866, 0.5, 0.0, -0.866, 0.5, 0.0, -0.5, 0.866, 0.0, -1.0, 0.0, 0.0, -1.0, 0.0, 0.0, -1.0, 0.0, 0.0, -1.0, 0.0, 0.0, 4.17e-09, 0.0, 1.0, 4.17e-09, 0.0, 1.0, 4.17e-09, 0.0, 1.0, 4.17e-09, 0.0, 1.0, 4.17e-09, 0.0, 1.0, 4.17e-09, 0.0, 1.0, 4.17e-09, 0.0, 1.0, 4.17e-09, 0.0, 1.0, 4.17e-09, 0.0, 1.0, 4.17e-09, 0.0, 1.0, 0.0, 0.0, -1.0, 0.0, 0.0, -1.0, 0.0, 0.0, -1.0, 0.0, 0.0, -1.0, 0.0, 0.0, -1.0, 0.0, 0.0, -1.0, 0.0, 0.0, -1.0, 0.0, 0.0, -1.0, 0.0, 0.0, -1.0, 0.0, 0.0, -1.0, 0.9914, -0.1305, 0.0, 0.9914, -0.1305, 0.0, 0.9914, 0.1305, 0.0, 0.9914, 0.1305, 0.0, 0.1305, 0.9914, 0.0, 0.1305, 0.9914, 0.0, 4.516e-08, 1.0, 0.0, 4.516e-08, 1.0, 0.0, -0.5, 0.866, 0.0, -0.1305, 0.9914, 0.0, -0.1305, 0.9914, 0.0, -0.5, 0.866, 0.0, -0.866, 0.5, 0.0, -0.9914, 0.1305, 0.0, -0.9914, 0.1305, 0.0, -0.866, 0.5, 0.0, -0.866, -0.5, 0.0, -0.9914, -0.1305, 0.0, -0.9914, -0.1305, 0.0, -0.866, -0.5, 0.0, -0.866, -0.5, 0.0, -0.5, -0.866, 0.0, -0.5, -0.866, 0.0, -0.866, -0.5, 0.0, -0.866, -0.5, 0.0, -0.5, -0.866, 0.0, -0.5, -0.866, 0.0, -0.866, -0.5, 0.0, 0.3984, 0.9172, 3.452e-07, 0.6311, 0.7757, 3.452e-07, 0.6311, 0.7757, 3.452e-07, 0.3984, 0.9172, 3.452e-07, -0.5, -0.866, 0.0, -0.1305, -0.9914, 0.0, -0.1305, -0.9914, 0.0, -0.5, -0.866, 0.0, -5.004e-09, 0.0, 1.0, -5.004e-09, 0.0, 1.0, -5.004e-09, 0.0, 1.0, -5.004e-09, 0.0, 1.0, -5.004e-09, 0.0, 1.0, -5.004e-09, 0.0, 1.0, -5.004e-09, 0.0, 1.0, -5.004e-09, 0.0, 1.0, -5.004e-09, 0.0, 1.0, -5.004e-09, 0.0, 1.0, 0.0, 0.0, -1.0, 0.0, 0.0, -1.0, 0.0, 0.0, -1.0, 0.0, 0.0, -1.0, 0.0, 0.0, -1.0, 0.0, 0.0, -1.0, 0.0, 0.0, -1.0, 0.0, 0.0, -1.0, 0.0, 0.0, -1.0, 0.0, 0.0, -1.0, -0.9914, -0.1305, 0.0, -0.9914, 0.1305, 0.0, -0.9914, 0.1305, 0.0, -0.9914, -0.1305, 0.0, -0.1305, 0.9914, 0.0, 9.031e-08, 1.0, 0.0, 9.031e-08, 1.0, 0.0, -0.1305, 0.9914, 0.0, 1.0, -2.759e-07, 0.0, 1.0, -2.759e-07, 0.0, 1.0, -2.759e-07, 0.0, 1.0, -2.759e-07, 0.0, -9.031e-08, -1.0, 0.0, -9.031e-08, -1.0, 0.0, -0.1305, -0.9914, 0.0, -0.1305, -0.9914, 0.0, 3.336e-09, 0.0, 1.0, 3.336e-09, 0.0, 1.0, 3.336e-09, 0.0, 1.0, 3.336e-09, 0.0, 1.0, 3.336e-09, 0.0, 1.0, 3.336e-09, 0.0, 1.0, 3.336e-09, 0.0, 1.0, 3.336e-09, 0.0, 1.0, 3.336e-09, 0.0, 1.0, 3.336e-09, 0.0, 1.0, 0.0, 0.0, -1.0, 0.0, 0.0, -1.0, 0.0, 0.0, -1.0, 0.0, 0.0, -1.0, 0.0, 0.0, -1.0, 0.0, 0.0, -1.0, 0.0, 0.0, -1.0, 0.0, 0.0, -1.0, 0.0, 0.0, -1.0, 0.0, 0.0, -1.0, -9.031e-08, -1.0, 0.0, -9.031e-08, -1.0, 0.0, -0.1305, -0.9914, 0.0, -0.1305, -0.9914, 0.0, 1.0, 0.0, 0.0, 1.0, 0.0, 0.0, 1.0, 0.0, 0.0, 1.0, 0.0, 0.0, 9.031e-08, 1.0, 0.0, -0.1305, 0.9914, 0.0, -0.1305, 0.9914, 0.0, 9.031e-08, 1.0, 0.0, -0.866, -0.5, 0.0, -0.9914, -0.1305, 0.0, -0.9914, -0.1305, 0.0, -0.866, -0.5, 0.0, -0.5, -0.866, 0.0, -0.1305, -0.9914, 0.0, -0.1305, -0.9914, 0.0, -0.5, -0.866, 0.0, -0.866, 0.5, 0.0, -0.9914, 0.1305, 0.0, -0.9914, 0.1305, 0.0, -0.866, 0.5, 0.0, -0.8879, -0.4601, -6.041e-07, -0.9791, -0.2035, -3.02e-07, -0.9791, -0.2035, -3.02e-07, -0.8879, -0.4601, -6.041e-07, -0.5, 0.866, 0.0, -0.1305, 0.9914, 0.0, -0.1305, 0.9914, 0.0, -0.5, 0.866, 0.0, -0.5, 0.866, 0.0, -0.866, 0.5, 0.0, -0.866, 0.5, 0.0, -0.5, 0.866, 0.0, 0.866, 0.5, 0.0, 0.5, 0.866, 0.0, 0.5, 0.866, 0.0, 0.866, 0.5, 0.0, 0.866, 0.5, 0.0, 0.9914, 0.1305, 0.0, 0.9914, 0.1305, 0.0, 0.866, 0.5, 0.0, -0.817, 0.5767, 5.178e-07, -0.6311, 0.7757, 3.452e-07, -0.6311, 0.7757, 3.452e-07, -0.817, 0.5767, 5.178e-07, 0.5, -0.866, 0.0, 0.866, -0.5, 0.0, 0.866, -0.5, 0.0, 0.5, -0.866, 0.0, -0.9791, -0.2035, -3.02e-07, -0.9977, 0.06824, 4.315e-08, -0.9977, 0.06824, 4.315e-08, -0.9791, -0.2035, -3.02e-07, 0.5, 0.866, 0.0, 0.1305, 0.9914, 0.0, 0.1305, 0.9914, 0.0, 0.5, 0.866, 0.0, 0.5, -0.866, 0.0, 0.1305, -0.9914, 0.0, 0.1305, -0.9914, 0.0, 0.5, -0.866, 0.0, 0.866, -0.5, 0.0, 0.9914, -0.1305, 0.0, 0.9914, -0.1305, 0.0, 0.866, -0.5, 0.0, 0.8879, -0.4601, -2.589e-07, 0.7308, -0.6826, -1.726e-07, 0.7308, -0.6826, -1.726e-07, 0.8879, -0.4601, -2.589e-07, 9.031e-08, 1.0, 0.0, 9.031e-08, 1.0, 0.0, 0.1305, 0.9914, 0.0, 0.1305, 0.9914, 0.0, -1.0, 2.759e-07, 0.0, -1.0, 2.759e-07, 0.0, -1.0, 2.759e-07, 0.0, -1.0, 2.759e-07, 0.0, 0.1305, -0.9914, 0.0, -9.031e-08, -1.0, 0.0, -9.031e-08, -1.0, 0.0, 0.1305, -0.9914, 0.0, 0.9914, -0.1305, 0.0, 0.9914, 0.1305, 0.0, 0.9914, 0.1305, 0.0, 0.9914, -0.1305, 0.0, 0.0, 0.0, -1.0, 0.0, 0.0, -1.0, 0.0, 0.0, -1.0, 0.0, 0.0, -1.0, 0.0, 0.0, -1.0, 0.0, 0.0, -1.0, 0.0, 0.0, -1.0, 0.0, 0.0, -1.0, 0.0, 0.0, -1.0, 0.0, 0.0, -1.0, 0.0, 0.0, -1.0, 0.0, 0.0, -1.0, 0.0, 0.0, -1.0, 0.0, 0.0, -1.0, 0.5, 0.866, 0.0, 0.6593, 0.7518, 0.0, 0.6593, 0.7518, 0.0, 0.5, 0.866, 0.0, 0.5, 0.866, 0.0, 0.2588, 0.9659, 0.0, 0.2588, 0.9659, 0.0, 0.5, 0.866, 0.0, 0.0, -1.0, 0.0, 0.0, -1.0, 0.0, 0.0, -1.0, 0.0, 0.0, -1.0, 0.0, 0.817, 0.5767, 5.178e-07, 0.9423, 0.3349, 2.589e-07, 0.9423, 0.3349, 2.589e-07, 0.817, 0.5767, 5.178e-07, -0.9977, 0.06824, 4.315e-08, -0.9423, 0.3349, 2.589e-07, -0.9423, 0.3349, 2.589e-07, -0.9977, 0.06824, 4.315e-08, 2.401e-07, 0.0, 1.0, 2.401e-07, 0.0, 1.0, 2.401e-07, 0.0, 1.0, 2.401e-07, 0.0, 1.0, 2.401e-07, 0.0, 1.0, 2.401e-07, 0.0, 1.0, 2.401e-07, 0.0, 1.0, 2.401e-07, 0.0, 1.0, 2.401e-07, 0.0, 1.0, 2.401e-07, 0.0, 1.0, 2.401e-07, 0.0, 1.0, 2.401e-07, 0.0, 1.0, 2.401e-07, 0.0, 1.0, 2.401e-07, 0.0, 1.0, 2.401e-07, 0.0, 1.0, 2.401e-07, 0.0, 1.0, 2.401e-07, 0.0, 1.0, 2.401e-07, 0.0, 1.0, 2.401e-07, 0.0, 1.0, 2.401e-07, 0.0, 1.0, 2.401e-07, 0.0, 1.0, 2.401e-07, 0.0, 1.0, 2.401e-07, 0.0, 1.0, 1.0, -5.834e-08, 3.974e-15, 1.0, -5.834e-08, 3.974e-15, 1.0, -5.834e-08, 3.974e-15, 1.0, -5.834e-08, 3.974e-15, 1.0, -5.834e-08, 3.974e-15, 1.0, -5.834e-08, 3.974e-15, 1.0, -5.834e-08, 3.974e-15, 1.0, -5.834e-08, 3.974e-15, 1.0, -5.834e-08, 3.974e-15, 1.0, -5.834e-08, 3.974e-15, 1.0, -5.834e-08, 3.974e-15, 1.0, -5.834e-08, 3.974e-15, 1.0, -5.834e-08, 3.974e-15, 1.0, -5.834e-08, 3.974e-15, 1.0, -5.834e-08, 3.974e-15, 1.0, -5.834e-08, 3.974e-15, 0.6311, 0.7757, 3.452e-07, 0.817, 0.5767, 5.178e-07, 0.817, 0.5767, 5.178e-07, 0.6311, 0.7757, 3.452e-07, -0.6311, 0.7757, 3.452e-07, -0.3984, 0.9172, 3.452e-07, -0.3984, 0.9172, 3.452e-07, -0.6311, 0.7757, 3.452e-07, 1.201e-07, 0.0, -1.0, 1.201e-07, 0.0, -1.0, 1.201e-07, 0.0, -1.0, 1.201e-07, 0.0, -1.0, 1.201e-07, 0.0, -1.0, 1.201e-07, 0.0, -1.0, 1.201e-07, 0.0, -1.0, 1.201e-07, 0.0, -1.0, 1.201e-07, 0.0, -1.0, 1.201e-07, 0.0, -1.0, 1.201e-07, 0.0, -1.0, 1.201e-07, 0.0, -1.0, 1.201e-07, 0.0, -1.0, 1.201e-07, 0.0, -1.0, 1.201e-07, 0.0, -1.0, 1.201e-07, 0.0, -1.0, 1.201e-07, 0.0, -1.0, 1.201e-07, 0.0, -1.0, 1.201e-07, 0.0, -1.0, 1.201e-07, 0.0, -1.0, 1.201e-07, 0.0, -1.0, 1.201e-07, 0.0, -1.0, 1.201e-07, 0.0, -1.0, 0.7308, -0.6826, -1.726e-07, 0.5196, -0.8544, -3.452e-07, 0.5196, -0.8544, -3.452e-07, 0.7308, -0.6826, -1.726e-07, 0.5196, -0.8544, -3.452e-07, 0.2698, -0.9629, -6.904e-07, 0.2698, -0.9629, -6.904e-07, 0.5196, -0.8544, -3.452e-07, -0.9423, 0.3349, 2.589e-07, -0.817, 0.5767, 5.178e-07, -0.817, 0.5767, 5.178e-07, -0.9423, 0.3349, 2.589e-07, 0.0, -1.0, -6.904e-07, -0.2698, -0.9629, -1.036e-06, -0.2698, -0.9629, -1.036e-06, 0.0, -1.0, -6.904e-07, 0.9977, 0.06824, 6.472e-08, 0.9791, -0.2035, -1.079e-07, 0.9791, -0.2035, -1.079e-07, 0.9977, 0.06824, 6.472e-08, -0.5196, -0.8544, -6.904e-07, -0.7308, -0.6826, -3.452e-07, -0.7308, -0.6826, -3.452e-07, -0.5196, -0.8544, -6.904e-07, 9.031e-08, 1.0, 0.0, 0.1305, 0.9914, 0.0, 0.1305, 0.9914, 0.0, 9.031e-08, 1.0, 0.0, 0.9791, -0.2035, -1.079e-07, 0.8879, -0.4601, -2.589e-07, 0.8879, -0.4601, -2.589e-07, 0.9791, -0.2035, -1.079e-07, -0.2698, -0.9629, -1.036e-06, -0.5196, -0.8544, -6.904e-07, -0.5196, -0.8544, -6.904e-07, -0.2698, -0.9629, -1.036e-06, -0.7308, -0.6826, -3.452e-07, -0.8879, -0.4601, -6.041e-07, -0.8879, -0.4601, -6.041e-07, -0.7308, -0.6826, -3.452e-07, -1.0, 5.834e-08, 3.974e-15, -1.0, 5.834e-08, 3.974e-15, -1.0, 5.834e-08, 3.974e-15, -1.0, 5.834e-08, 3.974e-15, -1.0, 5.834e-08, 3.974e-15, -1.0, 5.834e-08, 3.974e-15, -1.0, 5.834e-08, 3.974e-15, -1.0, 5.834e-08, 3.974e-15, -1.0, 5.834e-08, 3.974e-15, -1.0, 5.834e-08, 3.974e-15, -1.0, 5.834e-08, 3.974e-15, -1.0, 5.834e-08, 3.974e-15, -1.0, 5.834e-08, 3.974e-15, -1.0, 5.834e-08, 3.974e-15, -1.0, 5.834e-08, 3.974e-15, -1.0, 5.834e-08, 3.974e-15, 0.0, 1.0, 0.0, 0.0, 1.0, 0.0, 0.0, 1.0, 0.0, 0.0, 1.0, 0.0, -0.3984, 0.9172, 3.452e-07, -0.1362, 0.9907, 6.904e-07, -0.1362, 0.9907, 6.904e-07, -0.3984, 0.9172, 3.452e-07, -0.9979, -0.0654, 0.0, -0.9914, 0.1305, 0.0, -0.9914, 0.1305, 0.0, -0.9979, -0.0654, 0.0, -9.174e-09, 0.0, 1.0, -9.174e-09, 0.0, 1.0, -9.174e-09, 0.0, 1.0, -9.174e-09, 0.0, 1.0, -9.174e-09, 0.0, 1.0, -9.174e-09, 0.0, 1.0, -9.174e-09, 0.0, 1.0, -9.174e-09, 0.0, 1.0, -9.174e-09, 0.0, 1.0, -9.174e-09, 0.0, 1.0, -9.174e-09, 0.0, 1.0, -9.174e-09, 0.0, 1.0, -9.174e-09, 0.0, 1.0, -9.174e-09, 0.0, 1.0, -0.0654, -0.9979, 0.0, -0.0654, -0.9979, 0.0, -0.2588, -0.9659, 0.0, -0.2588, -0.9659, 0.0, 0.9423, 0.3349, 2.589e-07, 0.9977, 0.06824, 6.472e-08, 0.9977, 0.06824, 6.472e-08, 0.9423, 0.3349, 2.589e-07, 3.336e-09, 0.0, -1.0, 3.336e-09, 0.0, -1.0, 3.336e-09, 0.0, -1.0, 3.336e-09, 0.0, -1.0, 3.336e-09, 0.0, -1.0, 3.336e-09, 0.0, -1.0, 3.336e-09, 0.0, -1.0, 3.336e-09, 0.0, -1.0, 3.336e-09, 0.0, -1.0, 3.336e-09, 0.0, -1.0, -0.1305, 0.9914, 0.0, -0.1305, 0.9914, 0.0, 7.13e-08, 1.0, 0.0, 7.13e-08, 1.0, 0.0, -0.0654, -0.9979, 0.0, -0.0654, -0.9979, 0.0, -9.039e-08, -1.0, 0.0, -9.039e-08, -1.0, 0.0, -0.6593, -0.7518, 0.0, -0.7518, -0.6593, 0.0, -0.7518, -0.6593, 0.0, -0.6593, -0.7518, 0.0, -0.9914, 0.1305, 0.0, -0.9914, 0.1305, 0.0, -0.9914, -0.1305, 0.0, -0.9914, -0.1305, 0.0, -4.27e-09, 0.0, -1.0, -4.27e-09, 0.0, -1.0, -4.27e-09, 0.0, -1.0, -4.27e-09, 0.0, -1.0, -4.27e-09, 0.0, -1.0, -4.27e-09, 0.0, -1.0, -4.27e-09, 0.0, -1.0, -4.27e-09, 0.0, -1.0, -4.27e-09, 0.0, -1.0, -4.27e-09, 0.0, -1.0, -0.1305, 0.9914, 0.0, -0.1305, 0.9914, 0.0, 9.031e-08, 1.0, 0.0, 9.031e-08, 1.0, 0.0, -9.031e-08, -1.0, 0.0, -0.1305, -0.9914, 0.0, -0.1305, -0.9914, 0.0, -9.031e-08, -1.0, 0.0, 0.9914, 0.1305, 0.0, 0.9914, 0.1305, 0.0, 0.9914, -0.1305, 0.0, 0.9914, -0.1305, 0.0, -4.516e-08, -1.0, 0.0, -4.516e-08, -1.0, 0.0, 0.1305, -0.9914, 0.0, 0.1305, -0.9914, 0.0, 4.516e-08, 1.0, 0.0, 4.516e-08, 1.0, 0.0, 0.1305, 0.9914, 0.0, 0.1305, 0.9914, 0.0, 0.9914, 0.1305, 0.0, 0.9914, 0.1305, 0.0, 0.9914, -0.1305, 0.0, 0.9914, -0.1305, 0.0, -9.031e-08, -1.0, 0.0, -9.031e-08, -1.0, 0.0, 0.1305, -0.9914, 0.0, 0.1305, -0.9914, 0.0, -4.516e-08, -1.0, 0.0, -0.1305, -0.9914, 0.0, -0.1305, -0.9914, 0.0, -4.516e-08, -1.0, 0.0, -0.9914, -0.1305, 0.0, -0.9914, 0.1305, 0.0, -0.9914, 0.1305, 0.0, -0.9914, -0.1305, 0.0, 0.5, 0.866, 0.0, 0.5, 0.866, 0.0, 0.866, 0.5, 0.0, 0.866, 0.5, 0.0, 4.516e-08, 1.0, 0.0, -0.1305, 0.9914, 0.0, -0.1305, 0.9914, 0.0, 4.516e-08, 1.0, 0.0, -1.212e-09, 0.0, -1.0, -1.212e-09, 0.0, -1.0, -1.212e-09, 0.0, -1.0, -1.212e-09, 0.0, -1.0, -1.212e-09, 0.0, -1.0, -1.212e-09, 0.0, -1.0, -1.212e-09, 0.0, -1.0, -1.212e-09, 0.0, -1.0, -1.212e-09, 0.0, -1.0, -1.212e-09, 0.0, -1.0, -1.212e-09, 0.0, -1.0, -1.212e-09, 0.0, -1.0, -1.212e-09, 0.0, -1.0, -1.212e-09, 0.0, -1.0, -1.212e-09, 0.0, -1.0, -1.212e-09, 0.0, -1.0, -1.212e-09, 0.0, -1.0, -1.212e-09, 0.0, -1.0, -1.212e-09, 0.0, -1.0, -1.212e-09, 0.0, -1.0, -1.212e-09, 0.0, -1.0, -1.212e-09, 0.0, -1.0, -1.212e-09, 0.0, -1.0, -1.212e-09, 0.0, -1.0, -1.212e-09, 0.0, -1.0, -1.212e-09, 0.0, -1.0, -1.212e-09, 0.0, -1.0, -1.212e-09, 0.0, -1.0, -1.212e-09, 0.0, -1.0, -1.212e-09, 0.0, -1.0, -1.212e-09, 0.0, -1.0, -1.212e-09, 0.0, -1.0, -1.212e-09, 0.0, -1.0, -1.212e-09, 0.0, -1.0, -1.212e-09, 0.0, -1.0, -1.212e-09, 0.0, -1.0, -1.212e-09, 0.0, -1.0, -1.212e-09, 0.0, -1.0, -1.212e-09, 0.0, -1.0, -1.212e-09, 0.0, -1.0, -1.212e-09, 0.0, -1.0, -1.212e-09, 0.0, -1.0, -1.212e-09, 0.0, -1.0, -1.212e-09, 0.0, -1.0, -1.212e-09, 0.0, -1.0, -1.212e-09, 0.0, -1.0, -1.212e-09, 0.0, -1.0, -1.212e-09, 0.0, -1.0, -1.212e-09, 0.0, -1.0, -1.212e-09, 0.0, -1.0, -1.212e-09, 0.0, -1.0, -1.212e-09, 0.0, -1.0, -1.212e-09, 0.0, -1.0, -1.212e-09, 0.0, -1.0, -1.212e-09, 0.0, -1.0, -1.212e-09, 0.0, -1.0, -1.212e-09, 0.0, -1.0, -1.212e-09, 0.0, -1.0, -1.212e-09, 0.0, -1.0, -1.212e-09, 0.0, -1.0, -1.212e-09, 0.0, -1.0, -1.212e-09, 0.0, -1.0, -1.212e-09, 0.0, -1.0, -1.212e-09, 0.0, -1.0, -1.212e-09, 0.0, -1.0, -1.212e-09, 0.0, -1.0, -1.212e-09, 0.0, -1.0, -1.212e-09, 0.0, -1.0, -1.668e-09, 0.0, -1.0, -1.668e-09, 0.0, -1.0, -1.668e-09, 0.0, -1.0, -1.668e-09, 0.0, -1.0, -1.668e-09, 0.0, -1.0, -1.668e-09, 0.0, -1.0, -1.668e-09, 0.0, -1.0, -1.668e-09, 0.0, -1.0, -1.668e-09, 0.0, -1.0, -1.668e-09, 0.0, -1.0, 0.9914, -0.1305, 0.0, 0.9914, 0.1305, 0.0, 0.9914, 0.1305, 0.0, 0.9914, -0.1305, 0.0, 0.1305, 0.9914, 0.0, 9.031e-08, 1.0, 0.0, 9.031e-08, 1.0, 0.0, 0.1305, 0.9914, 0.0, 0.1305, -0.9914, 0.0, 0.1305, -0.9914, 0.0, -9.031e-08, -1.0, 0.0, -9.031e-08, -1.0, 0.0, -0.9914, 0.1305, 0.0, -0.9914, 0.1305, 0.0, -0.866, 0.5, 0.0, -0.866, 0.5, 0.0, -0.5, -0.866, 0.0, -0.5, -0.866, 0.0, -0.6593, -0.7518, 0.0, -0.6593, -0.7518, 0.0, -0.5, 0.866, 0.0, -0.5, 0.866, 0.0, -0.1305, 0.9914, 0.0, -0.1305, 0.9914, 0.0, -0.866, 0.5, 0.0, -0.866, 0.5, 0.0, -0.5, 0.866, 0.0, -0.5, 0.866, 0.0, -0.2588, -0.9659, 0.0, -0.2588, -0.9659, 0.0, -0.5, -0.866, 0.0, -0.5, -0.866, 0.0, -0.7518, -0.6593, 0.0, -0.7518, -0.6593, 0.0, -0.866, -0.5, 0.0, -0.866, -0.5, 0.0, -0.1362, 0.9907, 6.904e-07, 0.1362, 0.9907, 6.904e-07, 0.1362, 0.9907, 6.904e-07, -0.1362, 0.9907, 6.904e-07, -0.866, -0.5, 0.0, -0.866, -0.5, 0.0, -0.9659, -0.2588, 0.0, -0.9659, -0.2588, 0.0, -0.9914, 0.1305, 0.0, -0.9914, 0.1305, 0.0, -0.866, 0.5, 0.0, -0.866, 0.5, 0.0, -0.9659, -0.2588, 0.0, -0.9659, -0.2588, 0.0, -0.9979, -0.0654, 0.0, -0.9979, -0.0654, 0.0, -0.866, 0.5, 0.0, -0.866, 0.5, 0.0, -0.5, 0.866, 0.0, -0.5, 0.866, 0.0, 0.1305, 0.9914, 0.0, 0.1305, 0.9914, 0.0, 0.5, 0.866, 0.0, 0.5, 0.866, 0.0, -0.5, 0.866, 0.0, -0.5, 0.866, 0.0, -0.1305, 0.9914, 0.0, -0.1305, 0.9914, 0.0, -0.1305, -0.9914, 0.0, -0.1305, -0.9914, 0.0, -0.5, -0.866, 0.0, -0.5, -0.866, 0.0, 0.866, 0.5, 0.0, 0.866, 0.5, 0.0, 0.9914, 0.1305, 0.0, 0.9914, 0.1305, 0.0, 0.9914, -0.1305, 0.0, 0.9914, -0.1305, 0.0, 0.866, -0.5, 0.0, 0.866, -0.5, 0.0, 0.1305, 0.9914, 0.0, 0.1305, 0.9914, 0.0, 0.5, 0.866, 0.0, 0.5, 0.866, 0.0, 0.5, -0.866, 0.0, 0.5, -0.866, 0.0, 0.1305, -0.9914, 0.0, 0.1305, -0.9914, 0.0, 0.866, -0.5, 0.0, 0.866, -0.5, 0.0, 0.5, -0.866, 0.0, 0.5, -0.866, 0.0, 0.5, 0.866, 0.0, 0.5, 0.866, 0.0, 0.866, 0.5, 0.0, 0.866, 0.5, 0.0, 0.9914, -0.1305, 0.0, 0.9914, -0.1305, 0.0, 0.866, -0.5, 0.0, 0.866, -0.5, 0.0, 0.866, 0.5, 0.0, 0.866, 0.5, 0.0, 0.9914, 0.1305, 0.0, 0.9914, 0.1305, 0.0, 0.866, -0.5, 0.0, 0.866, -0.5, 0.0, 0.5, -0.866, 0.0, 0.5, -0.866, 0.0, 0.9914, -0.1305, 0.0, 0.9914, -0.1305, 0.0, 0.866, -0.5, 0.0, 0.866, -0.5, 0.0, 0.5, -0.866, 0.0, 0.5, -0.866, 0.0, 0.1305, -0.9914, 0.0, 0.1305, -0.9914, 0.0, 0.866, -0.5, 0.0, 0.866, -0.5, 0.0, 0.5, -0.866, 0.0, 0.5, -0.866, 0.0, 0.1305, 0.9914, 0.0, 0.1305, 0.9914, 0.0, 0.5, 0.866, 0.0, 0.5, 0.866, 0.0, 0.5, -0.866, 0.0, 0.5, -0.866, 0.0, 0.1305, -0.9914, 0.0, 0.1305, -0.9914, 0.0, 0.5, 0.866, 0.0, 0.5, 0.866, 0.0, 0.866, 0.5, 0.0, 0.866, 0.5, 0.0, -0.1305, -0.9914, 0.0, -0.1305, -0.9914, 0.0, -0.5, -0.866, 0.0, -0.5, -0.866, 0.0, 0.866, 0.5, 0.0, 0.866, 0.5, 0.0, 0.9914, 0.1305, 0.0, 0.9914, 0.1305, 0.0, -0.5, -0.866, 0.0, -0.5, -0.866, 0.0, -0.866, -0.5, 0.0, -0.866, -0.5, 0.0, -0.9914, 0.1305, 0.0, -0.9914, 0.1305, 0.0, -0.866, 0.5, 0.0, -0.866, 0.5, 0.0, -0.866, -0.5, 0.0, -0.866, -0.5, 0.0, -0.9914, -0.1305, 0.0, -0.9914, -0.1305, 0.0, -0.866, 0.5, 0.0, -0.866, 0.5, 0.0, -0.5, 0.866, 0.0, -0.5, 0.866, 0.0, -0.5, -0.866, 0.0, -0.5, -0.866, 0.0, -0.866, -0.5, 0.0, -0.866, -0.5, 0.0, -0.5, 0.866, 0.0, -0.5, 0.866, 0.0, -0.1305, 0.9914, 0.0, -0.1305, 0.9914, 0.0, 0.6593, 0.7518, 0.0, 0.6593, 0.7518, 0.0, 0.7518, 0.6593, 0.0, 0.7518, 0.6593, 0.0, -0.866, -0.5, 0.0, -0.866, -0.5, 0.0, -0.9914, -0.1305, 0.0, -0.9914, -0.1305, 0.0, 2.669e-08, 0.0, -1.0, 2.669e-08, 0.0, -1.0, 2.669e-08, 0.0, -1.0, 2.669e-08, 0.0, -1.0, 2.669e-08, 0.0, -1.0, 2.669e-08, 0.0, -1.0, 2.669e-08, 0.0, -1.0, 2.669e-08, 0.0, -1.0, 2.669e-08, 0.0, -1.0, 2.669e-08, 0.0, -1.0, -2.627e-08, 0.0, -1.0, -2.627e-08, 0.0, -1.0, -2.627e-08, 0.0, -1.0, -2.627e-08, 0.0, -1.0, -2.627e-08, 0.0, -1.0, -2.627e-08, 0.0, -1.0, -2.627e-08, 0.0, -1.0, -2.627e-08, 0.0, -1.0, -2.627e-08, 0.0, -1.0, -2.627e-08, 0.0, -1.0, -1.27e-08, 0.0, -1.0, -1.27e-08, 0.0, -1.0, -1.27e-08, 0.0, -1.0, -1.27e-08, 0.0, -1.0, -1.27e-08, 0.0, -1.0, -1.27e-08, 0.0, -1.0, -1.27e-08, 0.0, -1.0, -1.27e-08, 0.0, -1.0, -1.27e-08, 0.0, -1.0, -1.27e-08, 0.0, -1.0, -1.27e-08, 0.0, -1.0, -1.27e-08, 0.0, -1.0, -1.27e-08, 0.0, -1.0, -1.27e-08, 0.0, -1.0, 0.0, 0.0, 1.0, 0.0, 0.0, 1.0, 0.0, 0.0, 1.0, 0.0, 0.0, 1.0])] * 3)])

# ---- objects
ob_shape_9_indexedfaceset = bpy.data.objects.new('SHAPE_9_IndexedFaceSet', me_shape_9_indexedfaceset_002)

# ---- transforms, parenting, visibility, modifiers, constraints
ob_shape_9_indexedfaceset.location = (0.0, 0.0, 0.0)
_m = ob_shape_9_indexedfaceset.modifiers.new('Bevel', 'BEVEL')
_m.width = 0.001
_m.width_pct = 0.001
_m.segments = 4

# ---- collection membership
col_collection.objects.link(ob_shape_9_indexedfaceset)

# ---- scene / render settings (as saved in the file)
scene.frame_start = 1; scene.frame_end = 250; scene.frame_set(1)
scene.render.engine = 'BLENDER_EEVEE_NEXT'
scene.cycles.sampling_pattern = 'TABULATED_SOBOL'
scene.cycles.use_light_tree = False
scene.eevee.ray_tracing_options.trace_max_roughness = 0.0
scene.view_settings.view_transform = 'Filmic'
bpy.context.view_layer.update()

# ---- added for rendering (the .blend has no active camera and no usable light): camera, sun
cam_auto = bpy.data.cameras.new('AutoCamera')
cam_auto.lens = 50.0
cam_auto.sensor_width = 36.0
cam_auto.clip_end = 1000.0
ob_auto_camera = bpy.data.objects.new('AutoCamera', cam_auto)
scene.collection.objects.link(ob_auto_camera)
ob_auto_camera.location = (1.50531, -1.80637, 1.43175)
ob_auto_camera.rotation_euler = (1.09748, -7.21219e-08, 0.694738)
scene.camera = ob_auto_camera
light_auto_sun = bpy.data.lights.new('AutoSun', 'SUN')
light_auto_sun.energy = 3.0
light_auto_sun.angle = 0.0523599
ob_auto_sun = bpy.data.objects.new('AutoSun', light_auto_sun)
scene.collection.objects.link(ob_auto_sun)
ob_auto_sun.rotation_euler = (0.872665, 0.174533, 0.523599)
bpy.context.view_layer.update()
